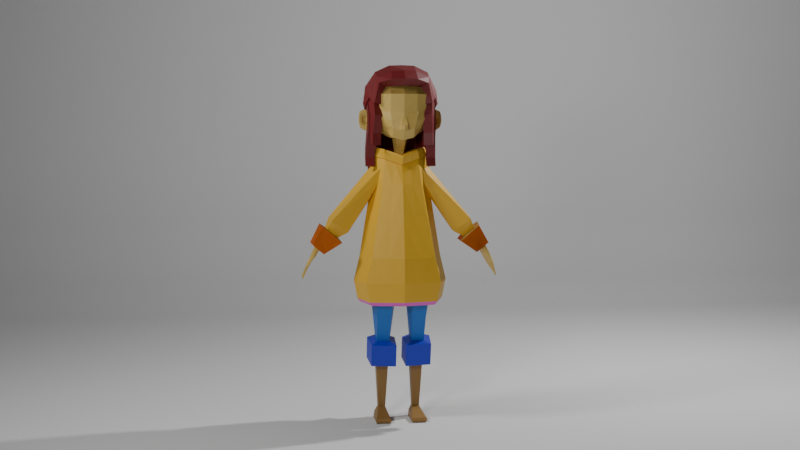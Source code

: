 # Source: low_poly_girl.blend  (saved by Blender 5.0.119; exported with 4.5.12 LTS)
import bpy
from mathutils import Matrix  # noqa: F401  (used for matrix-valued properties, if any)

bpy.ops.wm.read_factory_settings(use_empty=True)
scene = bpy.context.scene
scene.name = 'Scene'

# ---- collections
col_collection = bpy.data.collections.new('Collection'); scene.collection.children.link(col_collection)
col_ref = bpy.data.collections.new('REF'); scene.collection.children.link(col_ref)

# ---- materials (node trees are filled in below, after node groups)
mat_cloth1 = bpy.data.materials.new('Cloth1')
mat_red = bpy.data.materials.new('red')
mat_skin = bpy.data.materials.new('Skin')
mat_pants2 = bpy.data.materials.new('Pants2')
mat_pants1 = bpy.data.materials.new('Pants1')
mat_boots = bpy.data.materials.new('Boots')
mat_cloth2 = bpy.data.materials.new('Cloth2')
mat_hair = bpy.data.materials.new('Hair')

# ---- material node trees
mat_cloth1.use_nodes = True; mat_cloth1.node_tree.nodes.clear()
_N = mat_cloth1.node_tree.nodes; _L = mat_cloth1.node_tree.links
n0 = _N.new('ShaderNodeBsdfPrincipled'); n0.name = 'Principled BSDF'; n0.location = (-200, 100)
n0.inputs[0].default_value = (0.8, 0.4579, 0.02757, 1.0)
n1 = _N.new('ShaderNodeOutputMaterial'); n1.name = 'Material Output'; n1.location = (200, 100)
_L.new(n0.outputs[0], n1.inputs[0])
n1.is_active_output = True
mat_red.use_nodes = True; mat_red.node_tree.nodes.clear()
_N = mat_red.node_tree.nodes; _L = mat_red.node_tree.links
n0 = _N.new('ShaderNodeBsdfPrincipled'); n0.name = 'Principled BSDF'; n0.location = (-200, 100)
n0.inputs[0].default_value = (0.8, 0.114, 0.5922, 1.0)
n1 = _N.new('ShaderNodeOutputMaterial'); n1.name = 'Material Output'; n1.location = (200, 100)
_L.new(n0.outputs[0], n1.inputs[0])
n1.is_active_output = True
mat_skin.use_nodes = True; mat_skin.node_tree.nodes.clear()
_N = mat_skin.node_tree.nodes; _L = mat_skin.node_tree.links
n0 = _N.new('ShaderNodeBsdfPrincipled'); n0.name = 'Principled BSDF'; n0.location = (-200, 100)
n0.inputs[0].default_value = (0.6666, 0.4671, 0.1211, 1.0)
n1 = _N.new('ShaderNodeOutputMaterial'); n1.name = 'Material Output'; n1.location = (200, 100)
_L.new(n0.outputs[0], n1.inputs[0])
n1.is_active_output = True
mat_pants2.use_nodes = True; mat_pants2.node_tree.nodes.clear()
_N = mat_pants2.node_tree.nodes; _L = mat_pants2.node_tree.links
n0 = _N.new('ShaderNodeBsdfPrincipled'); n0.name = 'Principled BSDF'; n0.location = (-200, 100)
n0.inputs[0].default_value = (0.01023, 0.03055, 0.5711, 1.0)
n1 = _N.new('ShaderNodeOutputMaterial'); n1.name = 'Material Output'; n1.location = (200, 100)
_L.new(n0.outputs[0], n1.inputs[0])
n1.is_active_output = True
mat_pants1.use_nodes = True; mat_pants1.node_tree.nodes.clear()
_N = mat_pants1.node_tree.nodes; _L = mat_pants1.node_tree.links
n0 = _N.new('ShaderNodeBsdfPrincipled'); n0.name = 'Principled BSDF'; n0.location = (-200, 100)
n0.inputs[0].default_value = (0.01023, 0.1572, 0.5711, 1.0)
n1 = _N.new('ShaderNodeOutputMaterial'); n1.name = 'Material Output'; n1.location = (200, 100)
_L.new(n0.outputs[0], n1.inputs[0])
n1.is_active_output = True
mat_boots.use_nodes = True; mat_boots.node_tree.nodes.clear()
_N = mat_boots.node_tree.nodes; _L = mat_boots.node_tree.links
n0 = _N.new('ShaderNodeBsdfPrincipled'); n0.name = 'Principled BSDF'; n0.location = (-200, 100)
n0.inputs[0].default_value = (0.3173, 0.1698, 0.04434, 1.0)
n1 = _N.new('ShaderNodeOutputMaterial'); n1.name = 'Material Output'; n1.location = (200, 100)
_L.new(n0.outputs[0], n1.inputs[0])
n1.is_active_output = True
mat_cloth2.use_nodes = True; mat_cloth2.node_tree.nodes.clear()
_N = mat_cloth2.node_tree.nodes; _L = mat_cloth2.node_tree.links
n0 = _N.new('ShaderNodeBsdfPrincipled'); n0.name = 'Principled BSDF'; n0.location = (-200, 100)
n0.inputs[0].default_value = (0.8, 0.1954, 0.0, 1.0)
n1 = _N.new('ShaderNodeOutputMaterial'); n1.name = 'Material Output'; n1.location = (200, 100)
_L.new(n0.outputs[0], n1.inputs[0])
n1.is_active_output = True
mat_hair.use_nodes = True; mat_hair.node_tree.nodes.clear()
_N = mat_hair.node_tree.nodes; _L = mat_hair.node_tree.links
n0 = _N.new('ShaderNodeBsdfPrincipled'); n0.name = 'Principled BSDF'; n0.location = (-200, 100)
n0.inputs[0].default_value = (0.1931, 0.01474, 0.01626, 1.0)
n1 = _N.new('ShaderNodeOutputMaterial'); n1.name = 'Material Output'; n1.location = (200, 100)
_L.new(n0.outputs[0], n1.inputs[0])
n1.is_active_output = True

# ---- world
world_world = bpy.data.worlds.new('World'); scene.world = world_world
world_world.use_nodes = True; world_world.node_tree.nodes.clear()
_N = world_world.node_tree.nodes; _L = world_world.node_tree.links
n0 = _N.new('ShaderNodeOutputWorld'); n0.name = 'World Output'; n0.location = (200, 100)
n1 = _N.new('ShaderNodeBackground'); n1.name = 'Background'; n1.location = (-200, 100)
n1.inputs[0].default_value = (0.05088, 0.05088, 0.05088, 1.0)
_L.new(n1.outputs[0], n0.inputs[0])
n0.is_active_output = True
world_world.color = (0.05088, 0.05088, 0.05088)
world_world.sun_shadow_jitter_overblur = 0.0

# ---- cameras
cam_camera = bpy.data.cameras.new('Camera')
cam_camera.clip_end = 100.0
cam_camera.ortho_scale = 7.314
cam_camera_006 = bpy.data.cameras.new('Camera.006')

# ---- lights
light_light = bpy.data.lights.new('Light', 'POINT')
light_light.energy = 1000.0
light_light.shadow_soft_size = 0.1
light_area = bpy.data.lights.new('Area', 'AREA')
light_area.energy = 145.8
light_area.size = 1.0
light_area.size_y = 1.0
light_area_001 = bpy.data.lights.new('Area.001', 'AREA')
light_area_001.energy = 130.2
light_area_001.size = 1.0
light_area_001.size_y = 1.0

# ---- meshes
me_cube_002 = bpy.data.meshes.new('Cube.002')
me_cube_002.from_pydata([(0.0, 0.689, 1.0), (0.9104, 0.0, 1.0), (0.6306, 0.5025, 1.0), (0.6091, -0.4881, 1.0), (0.9669, -0.8888, -1.221), (0.6091, -0.4881, 1.0), (0.9884, 0.8613, -1.209), (0.6306, 0.5025, 1.0), (1.449, -0.02581, -1.967), (1.268, -0.0294, -2.638), (0.9669, -0.8094, -2.679), (0.9884, 0.7649, -2.597), (0.9104, 0.0, 1.0), (1.268, -0.02093, -1.215), (1.169, 0.8629, -1.953), (1.148, -0.9002, -1.981), (0.0, 1.048, -1.209), (0.0, 0.689, 1.0), (0.0, -1.09, -1.221), (0.0, -0.689, 1.0), (0.0, 0.9515, -2.597), (0.0, -1.01, -2.679), (0.0, 1.049, -1.953), (0.0, -1.101, -1.981), (0.0, -0.689, 1.0), (0.0, 0.5027, 1.605), (0.8001, 0.0007791, 1.861), (0.5312, 0.3668, 1.784), (0.5105, -0.3548, 1.778), (0.0, -0.5012, 1.605), (0.0, 0.7133, 1.887), (0.7573, -0.0002136, 2.143), (0.4897, 0.5202, 2.066), (0.469, -0.5055, 2.06), (0.0, -0.7135, 1.887), (0.0, 0.702, 1.834), (0.5136, 0.5148, 2.018), (0.7903, -0.0005256, 2.101), (0.4927, -0.5007, 2.012), (0.0, -0.7017, 1.834), (0.5639, 0.4264, 1.802), (0.5428, -0.4145, 1.797), (0.0, -0.5726, 1.613), (0.0, 0.5744, 1.612), (0.852, -0.0005824, 1.891), (0.4835, -0.9892, -1.221), (0.4835, -0.9098, -2.679), (0.5738, -1.001, -1.981), (0.3045, -0.5886, 1.0), (0.3045, -0.5886, 1.0), (0.2552, -0.428, 1.692), (0.2345, -0.6095, 1.974), (0.2464, -0.6012, 1.923), (0.2714, -0.4936, 1.705), (0.2656, 0.4348, 1.694), (0.3153, 0.5958, 1.0), (0.4942, 0.9546, -1.209), (0.4942, 0.8582, -2.597), (0.3153, 0.5958, 1.0), (0.5846, 0.9562, -1.953), (0.2448, 0.6167, 1.977), (0.2568, 0.6084, 1.926), (0.282, 0.5004, 1.707), (0.8095, 0.6819, -0.1046), (0.788, -0.6885, -0.1106), (1.089, -0.01046, -0.1076), (0.0, -0.8894, -0.1106), (0.0, 0.8684, -0.1046), (0.394, -0.7889, -0.1106), (0.4048, 0.7752, -0.1046), (0.0, 0.7133, 1.887), (0.7573, -0.0002136, 2.143), (0.4897, 0.5202, 2.066), (0.469, -0.5055, 2.06), (0.0, -0.7135, 1.887), (0.2345, -0.6095, 1.974), (0.2448, 0.6167, 1.977), (0.0, 0.7133, 1.887), (0.7573, -0.0002136, 2.143), (0.4897, 0.5202, 2.066), (0.469, -0.5055, 2.06), (0.0, -0.7135, 1.887), (0.2345, -0.6095, 1.974), (0.2448, 0.6167, 1.977), (0.0, 0.1233, 1.884), (0.1636, -0.02855, 1.965), (0.08573, 0.1221, 1.943), (0.07974, -0.1749, 1.941), (0.0, -0.1629, 1.881), (0.0, -0.1461, 1.897), (0.01496, 0.1059, 1.905), (0.0, 0.06635, 1.858), (0.0687, -0.0435, 1.897), (0.02726, 0.03667, 1.885), (0.02407, -0.1214, 1.884), (0.0, -0.1507, 1.858), (0.0, -0.1373, 1.871), (0.0, 0.05148, 1.871), (0.0, 0.04909, 1.846), (0.06236, -0.04717, 1.881), (0.02608, 0.02303, 1.871), (0.02329, -0.1154, 1.87), (0.0, -0.1434, 1.846), (0.0, -0.1294, 1.858), (0.0, 0.03606, 1.858), (1.337, -0.0276, -2.541), (1.036, -0.8548, -2.569), (1.057, 0.8139, -2.514), (0.0, 1.0, -2.514), (0.0, -1.056, -2.569), (0.5073, -0.9552, -2.569), (0.5181, 0.9072, -2.514)], [], [(58, 0, 25, 54), (69, 55, 7, 63), (65, 12, 5, 64), (3, 1, 26, 28), (55, 17, 0, 58), (107, 105, 9, 11), (105, 106, 10, 9), (6, 13, 8, 14), (111, 107, 11, 57), (56, 6, 14, 59), (1, 2, 27, 26), (13, 4, 15, 8), (49, 3, 28, 50), (45, 18, 23, 47), (63, 7, 12, 65), (5, 12, 1, 3), (110, 109, 21, 46), (12, 7, 2, 1), (68, 48, 19, 66), (48, 5, 3, 49), (61, 35, 30, 60), (38, 37, 31, 33), (37, 36, 32, 31), (52, 38, 33, 51), (53, 41, 38, 52), (44, 40, 36, 37), (41, 44, 37, 38), (62, 43, 35, 61), (54, 25, 43, 62), (28, 26, 44, 41), (26, 27, 40, 44), (50, 28, 41, 53), (29, 50, 53, 42), (42, 53, 52, 39), (39, 52, 51, 34), (19, 48, 49, 24), (64, 5, 48, 68), (106, 110, 46, 10), (4, 45, 47, 15), (24, 49, 50, 29), (27, 54, 62, 40), (40, 62, 61, 36), (36, 61, 60, 32), (16, 56, 59, 22), (108, 111, 57, 20), (7, 55, 58, 2), (67, 17, 55, 69), (2, 58, 54, 27), (16, 67, 69, 56), (4, 64, 68, 45), (45, 68, 66, 18), (6, 63, 65, 13), (13, 65, 64, 4), (56, 69, 63, 6), (34, 51, 75, 74), (31, 32, 72, 71), (60, 30, 70, 76), (33, 31, 71, 73), (51, 33, 73, 75), (32, 60, 76, 72), (75, 73, 80, 82), (73, 71, 78, 80), (72, 76, 83, 79), (76, 70, 77, 83), (74, 75, 82, 81), (71, 72, 79, 78), (82, 80, 87, 89), (80, 78, 85, 87), (79, 83, 90, 86), (83, 77, 84, 90), (81, 82, 89, 88), (78, 79, 86, 85), (89, 87, 94, 96), (87, 85, 92, 94), (86, 90, 97, 93), (90, 84, 91, 97), (88, 89, 96, 95), (85, 86, 93, 92), (94, 92, 99, 101), (93, 97, 104, 100), (97, 91, 98, 104), (95, 96, 103, 102), (92, 93, 100, 99), (96, 94, 101, 103), (9, 10, 46, 21, 20, 57, 11), (22, 59, 111, 108), (15, 47, 110, 106), (47, 23, 109, 110), (59, 14, 107, 111), (8, 15, 106, 105), (14, 8, 105, 107)])
me_cube_002.polygons.foreach_set('material_index', [0, 0, 0, 0, 0, 1, 1, 0, 1, 0, 0, 0, 0, 0, 0, 0, 1, 0, 0, 0, 0, 0, 0, 0, 0, 0, 0, 0, 0, 0, 0, 0, 0, 0, 0, 0, 0, 1, 0, 0, 0, 0, 0, 0, 1, 0, 0, 0, 0, 0, 0, 0, 0, 0, 0, 0, 0, 0, 0, 0, 0, 0, 0, 0, 0, 0, 0, 0, 0, 0, 0, 0, 0, 0, 0, 0, 0, 0, 0, 0, 0, 0, 0, 0, 0, 0, 0, 0, 0, 0, 0])
_uv = me_cube_002.uv_layers.new(name='UVMap')
_uv.uv.foreach_set('vector', [0.625, 0.4375, 0.625, 0.375, 0.625, 0.375, 0.625, 0.4375, 0.5, 0.4375, 0.625, 0.4375, 0.625, 0.5, 0.5, 0.5, 0.5, 0.625, 0.625, 0.625, 0.625, 0.75, 0.5, 0.75, 0.625, 0.75, 0.625, 0.625, 0.625, 0.625, 0.625, 0.75, 0.625, 0.4375, 0.625, 0.375, 0.625, 0.375, 0.625, 0.4375, 0.375, 0.5, 0.375, 0.625, 0.375, 0.625, 0.375, 0.5, 0.375, 0.625, 0.375, 0.75, 0.375, 0.75, 0.375, 0.625, 0.375, 0.5, 0.375, 0.625, 0.375, 0.625, 0.375, 0.5, 0.375, 0.4375, 0.375, 0.5, 0.375, 0.5, 0.375, 0.4375, 0.375, 0.4375, 0.375, 0.5, 0.375, 0.5, 0.375, 0.4375, 0.625, 0.625, 0.625, 0.5, 0.625, 0.5, 0.625, 0.625, 0.375, 0.625, 0.375, 0.75, 0.375, 0.75, 0.375, 0.625, 0.625, 0.8125, 0.625, 0.75, 0.625, 0.75, 0.625, 0.8125, 0.375, 0.8125, 0.375, 0.875, 0.375, 0.875, 0.375, 0.8125, 0.5, 0.5, 0.625, 0.5, 0.625, 0.625, 0.5, 0.625, 0.625, 0.75, 0.625, 0.625, 0.625, 0.625, 0.625, 0.75, 0.375, 0.8125, 0.375, 0.875, 0.375, 0.875, 0.375, 0.8125, 0.625, 0.625, 0.625, 0.5, 0.625, 0.5, 0.625, 0.625, 0.5, 0.8125, 0.625, 0.8125, 0.625, 0.875, 0.5, 0.875, 0.625, 0.8125, 0.625, 0.75, 0.625, 0.75, 0.625, 0.8125, 0.625, 0.4375, 0.625, 0.375, 0.625, 0.375, 0.625, 0.4375, 0.625, 0.75, 0.625, 0.625, 0.625, 0.625, 0.625, 0.75, 0.625, 0.625, 0.625, 0.5, 0.625, 0.5, 0.625, 0.625, 0.625, 0.8125, 0.625, 0.75, 0.625, 0.75, 0.625, 0.8125, 0.625, 0.8125, 0.625, 0.75, 0.625, 0.75, 0.625, 0.8125, 0.625, 0.625, 0.625, 0.5, 0.625, 0.5, 0.625, 0.625, 0.625, 0.75, 0.625, 0.625, 0.625, 0.625, 0.625, 0.75, 0.625, 0.4375, 0.625, 0.375, 0.625, 0.375, 0.625, 0.4375, 0.625, 0.4375, 0.625, 0.375, 0.625, 0.375, 0.625, 0.4375, 0.625, 0.75, 0.625, 0.625, 0.625, 0.625, 0.625, 0.75, 0.625, 0.625, 0.625, 0.5, 0.625, 0.5, 0.625, 0.625, 0.625, 0.8125, 0.625, 0.75, 0.625, 0.75, 0.625, 0.8125, 0.625, 0.875, 0.625, 0.8125, 0.625, 0.8125, 0.625, 0.875, 0.625, 0.875, 0.625, 0.8125, 0.625, 0.8125, 0.625, 0.875, 0.625, 0.875, 0.625, 0.8125, 0.625, 0.8125, 0.625, 0.875, 0.625, 0.875, 0.625, 0.8125, 0.625, 0.8125, 0.625, 0.875, 0.5, 0.75, 0.625, 0.75, 0.625, 0.8125, 0.5, 0.8125, 0.375, 0.75, 0.375, 0.8125, 0.375, 0.8125, 0.375, 0.75, 0.375, 0.75, 0.375, 0.8125, 0.375, 0.8125, 0.375, 0.75, 0.625, 0.875, 0.625, 0.8125, 0.625, 0.8125, 0.625, 0.875, 0.625, 0.5, 0.625, 0.4375, 0.625, 0.4375, 0.625, 0.5, 0.625, 0.5, 0.625, 0.4375, 0.625, 0.4375, 0.625, 0.5, 0.625, 0.5, 0.625, 0.4375, 0.625, 0.4375, 0.625, 0.5, 0.375, 0.375, 0.375, 0.4375, 0.375, 0.4375, 0.375, 0.375, 0.375, 0.375, 0.375, 0.4375, 0.375, 0.4375, 0.375, 0.375, 0.625, 0.5, 0.625, 0.4375, 0.625, 0.4375, 0.625, 0.5, 0.5, 0.375, 0.625, 0.375, 0.625, 0.4375, 0.5, 0.4375, 0.625, 0.5, 0.625, 0.4375, 0.625, 0.4375, 0.625, 0.5, 0.375, 0.375, 0.5, 0.375, 0.5, 0.4375, 0.375, 0.4375, 0.375, 0.75, 0.5, 0.75, 0.5, 0.8125, 0.375, 0.8125, 0.375, 0.8125, 0.5, 0.8125, 0.5, 0.875, 0.375, 0.875, 0.375, 0.5, 0.5, 0.5, 0.5, 0.625, 0.375, 0.625, 0.375, 0.625, 0.5, 0.625, 0.5, 0.75, 0.375, 0.75, 0.375, 0.4375, 0.5, 0.4375, 0.5, 0.5, 0.375, 0.5, 0.625, 0.875, 0.625, 0.8125, 0.625, 0.8125, 0.625, 0.875, 0.625, 0.625, 0.625, 0.5, 0.625, 0.5, 0.625, 0.625, 0.625, 0.4375, 0.625, 0.375, 0.625, 0.375, 0.625, 0.4375, 0.625, 0.75, 0.625, 0.625, 0.625, 0.625, 0.625, 0.75, 0.625, 0.8125, 0.625, 0.75, 0.625, 0.75, 0.625, 0.8125, 0.625, 0.5, 0.625, 0.4375, 0.625, 0.4375, 0.625, 0.5, 0.625, 0.8125, 0.625, 0.75, 0.625, 0.75, 0.625, 0.8125, 0.625, 0.75, 0.625, 0.625, 0.625, 0.625, 0.625, 0.75, 0.625, 0.5, 0.625, 0.4375, 0.625, 0.4375, 0.625, 0.5, 0.625, 0.4375, 0.625, 0.375, 0.625, 0.375, 0.625, 0.4375, 0.625, 0.875, 0.625, 0.8125, 0.625, 0.8125, 0.625, 0.875, 0.625, 0.625, 0.625, 0.5, 0.625, 0.5, 0.625, 0.625, 0.625, 0.8125, 0.625, 0.75, 0.625, 0.75, 0.625, 0.8125, 0.625, 0.75, 0.625, 0.625, 0.625, 0.625, 0.625, 0.75, 0.625, 0.5, 0.625, 0.4375, 0.625, 0.4375, 0.625, 0.5, 0.625, 0.4375, 0.625, 0.375, 0.625, 0.375, 0.625, 0.4375, 0.625, 0.875, 0.625, 0.8125, 0.625, 0.8125, 0.625, 0.875, 0.625, 0.625, 0.625, 0.5, 0.625, 0.5, 0.625, 0.625, 0.625, 0.8125, 0.625, 0.75, 0.625, 0.75, 0.625, 0.8125, 0.625, 0.75, 0.625, 0.625, 0.625, 0.625, 0.625, 0.75, 0.625, 0.5, 0.625, 0.4375, 0.625, 0.4375, 0.625, 0.5, 0.625, 0.4375, 0.625, 0.375, 0.625, 0.375, 0.625, 0.4375, 0.625, 0.875, 0.625, 0.8125, 0.625, 0.8125, 0.625, 0.875, 0.625, 0.625, 0.625, 0.5, 0.625, 0.5, 0.625, 0.625, 0.625, 0.75, 0.625, 0.625, 0.625, 0.625, 0.625, 0.75, 0.625, 0.5, 0.625, 0.4375, 0.625, 0.4375, 0.625, 0.5, 0.625, 0.4375, 0.625, 0.375, 0.625, 0.375, 0.625, 0.4375, 0.625, 0.875, 0.625, 0.8125, 0.625, 0.8125, 0.625, 0.875, 0.625, 0.625, 0.625, 0.5, 0.625, 0.5, 0.625, 0.625, 0.625, 0.8125, 0.625, 0.75, 0.625, 0.75, 0.625, 0.8125, 0.375, 0.625, 0.375, 0.75, 0.375, 0.8125, 0.375, 0.875, 0.375, 0.375, 0.375, 0.4375, 0.375, 0.5, 0.375, 0.375, 0.375, 0.4375, 0.375, 0.4375, 0.375, 0.375, 0.375, 0.75, 0.375, 0.8125, 0.375, 0.8125, 0.375, 0.75, 0.375, 0.8125, 0.375, 0.875, 0.375, 0.875, 0.375, 0.8125, 0.375, 0.4375, 0.375, 0.5, 0.375, 0.5, 0.375, 0.4375, 0.375, 0.625, 0.375, 0.75, 0.375, 0.75, 0.375, 0.625, 0.375, 0.5, 0.375, 0.625, 0.375, 0.625, 0.375, 0.5])
me_cube_002.materials.append(mat_cloth1)
me_cube_002.materials.append(mat_red)
me_cube_002.update()
me_cylinder = bpy.data.meshes.new('Cylinder')
me_cylinder.from_pydata([(1.166e-07, 1.899, -3.363), (-4.836e-08, 1.042, 0.5977), (0.641, 1.441, -3.446), (1.144, 0.2184, 0.487), (0.5877, 0.2665, -3.657), (0.707, -1.114, 0.308), (-0.5877, 0.2665, -3.657), (-0.707, -1.114, 0.308), (-0.641, 1.441, -3.446), (-1.144, 0.2184, 0.487), (-1.235e-07, 2.732, -3.322), (1.366, 1.817, -3.501), (1.173, -0.5264, -3.908), (-1.166, -0.5264, -4.016), (-1.272, 1.817, -3.595), (-0.6013, 2.029, -5.7), (-0.5513, 0.9277, -5.898), (0.5513, 0.9277, -5.898), (0.6013, 2.029, -5.7), (-1.284e-07, 2.459, -5.622), (0.6013, 2.029, -5.7), (-1.284e-07, 2.459, -5.622), (-1.235e-07, 3.164, -5.355), (1.366, 2.249, -5.534), (1.173, -0.09447, -5.942), (-1.166, -0.09447, -6.05), (-1.272, 2.249, -5.628), (-1.284e-07, 2.459, -5.622), (0.6013, 2.029, -5.7), (-1.284e-07, 2.459, -5.622), (0.6013, 2.029, -5.7), (-0.3547, 2.115, -10.23), (-0.3253, 1.455, -10.22), (0.3253, 1.455, -10.22), (0.3547, 2.115, -10.23), (-1.246e-07, 2.469, -10.24), (-0.6368, 2.116, -11.37), (-0.6074, 1.455, -11.36), (0.7231, 1.455, -11.35), (0.7526, 2.116, -11.36), (-1.246e-07, 2.469, -11.38), (-0.6074, -0.5939, -10.91), (0.7231, -0.5939, -10.9), (-0.6074, -0.5889, -11.32), (0.7231, -0.5889, -11.32), (-0.6074, 0.774, -11.35), (-0.6074, 0.09251, -11.33), (0.7231, 0.09251, -11.33), (-0.4193, 0.7724, -10.45), (0.7231, 0.774, -11.34), (0.5905, 0.08924, -10.67), (0.4579, 0.7724, -10.44), (-0.5133, 0.08924, -10.68), (-0.002758, 2.578, -10.8), (-0.5889, 2.162, -10.78), (0.6444, 2.165, -10.77), (-0.5625, 1.455, -10.76), (0.6178, 1.456, -10.75), (0.8102, -0.6193, -11.1), (-0.6942, -0.6211, -11.11), (-0.6412, -0.6772, -11.12), (0.7571, -0.677, -11.11), (0.6854, 0.7775, -10.86), (0.7539, 0.0967, -10.98), (-0.6102, 0.7761, -10.88), (-0.6583, 0.09483, -10.99)], [], [(0, 1, 3, 2), (2, 3, 5, 4), (4, 5, 7, 6), (6, 7, 9, 8), (8, 9, 1, 0), (0, 2, 11, 10), (6, 8, 14, 13), (8, 0, 10, 14), (2, 4, 12, 11), (4, 6, 13, 12), (12, 13, 25, 24), (11, 12, 24, 23), (14, 10, 22, 26), (10, 11, 23, 22), (13, 14, 26, 25), (23, 24, 17, 20), (26, 22, 21, 15), (22, 23, 20, 21), (24, 23, 18, 17), (22, 26, 15, 19), (24, 25, 16, 17), (23, 18, 19, 22), (26, 15, 16, 25), (18, 19, 29, 30), (19, 15, 29), (17, 18, 30), (21, 20, 28, 27), (15, 21, 27), (20, 17, 28), (15, 31, 32, 16), (28, 17, 33, 34), (15, 27, 35, 31), (16, 32, 33, 17), (27, 28, 34, 35), (17, 33, 34, 30), (29, 15, 31, 35), (36, 40, 39, 38, 49, 47, 44, 43, 46, 45, 37), (30, 34, 35, 29), (54, 36, 37, 56), (55, 39, 40, 53), (53, 40, 36, 54), (57, 38, 39, 55), (65, 59, 41, 52), (52, 41, 42, 50), (63, 58, 44, 47), (60, 43, 44, 61), (33, 32, 48, 51), (51, 48, 52, 50), (57, 62, 49, 38), (62, 63, 47, 49), (56, 64, 48, 32), (64, 65, 52, 48), (45, 46, 65, 64), (37, 45, 64, 56), (51, 50, 63, 62), (33, 51, 62, 57), (41, 60, 61, 42), (50, 42, 58, 63), (46, 43, 59, 65), (33, 57, 55, 34), (35, 53, 54, 31), (34, 55, 53, 35), (31, 54, 56, 32), (44, 58, 61), (58, 42, 61), (41, 59, 60), (59, 43, 60)])
me_cylinder.polygons.foreach_set('material_index', [2, 2, 2, 2, 2, 1, 1, 1, 1, 1, 1, 1, 1, 1, 1, 1, 1, 1, 0, 0, 1, 0, 1, 0, 0, 0, 0, 0, 0, 3, 3, 3, 3, 3, 3, 3, 3, 3, 3, 3, 3, 3, 3, 3, 3, 3, 3, 3, 3, 3, 3, 3, 3, 3, 3, 3, 3, 3, 3, 3, 3, 3, 3, 3, 3, 3, 3])
_uv = me_cylinder.uv_layers.new(name='UVMap')
_uv.uv.foreach_set('vector', [1.0, 0.0, 1.0, 1.0, 0.8, 1.0, 0.8, 0.0, 0.8, 0.0, 0.8, 1.0, 0.6, 1.0, 0.6, 0.0, 0.6, 0.0, 0.6, 1.0, 0.4, 1.0, 0.4, 0.0, 0.4, 0.0, 0.4, 1.0, 0.2, 1.0, 0.2, 0.0, 0.2, 0.0, 0.2, 1.0, 2.98e-08, 1.0, 2.98e-08, 0.0, 1.0, 0.0, 0.8, 0.0, 0.8, 0.0, 1.0, 0.0, 0.4, 0.0, 0.2, 0.0, 0.2, 0.0, 0.4, 0.0, 0.2, 0.0, 2.98e-08, 0.0, 2.98e-08, 0.0, 0.2, 0.0, 0.8, 0.0, 0.6, 0.0, 0.6, 0.0, 0.8, 0.0, 0.6, 0.0, 0.4, 0.0, 0.4, 0.0, 0.6, 0.0, 0.6, 0.0, 0.4, 0.0, 0.4, 0.0, 0.6, 0.0, 0.8, 0.0, 0.6, 0.0, 0.6, 0.0, 0.8, 0.0, 0.2, 0.0, 2.98e-08, 0.0, 2.98e-08, 0.0, 0.2, 0.0, 1.0, 0.0, 0.8, 0.0, 0.8, 0.0, 1.0, 0.0, 0.4, 0.0, 0.2, 0.0, 0.2, 0.0, 0.4, 0.0, 0.8, 0.0, 0.6, 0.0, 0.6, 0.0, 0.8, 0.0, 0.2, 0.0, 2.98e-08, 0.0, 2.98e-08, 0.0, 0.2, 0.0, 1.0, 0.0, 0.8, 0.0, 0.8, 0.0, 1.0, 0.0, 0.0, 0.0, 0.0, 0.0, 0.0, 0.0, 0.0, 0.0, 0.0, 0.0, 0.0, 0.0, 0.0, 0.0, 0.0, 0.0, 0.6, 0.0, 0.4, 0.0, 0.4, 0.0, 0.6, 0.0, 0.0, 0.0, 0.0, 0.0, 0.0, 0.0, 0.0, 0.0, 0.0, 0.0, 0.0, 0.0, 0.0, 0.0, 0.0, 0.0, 0.0, 0.0, 0.0, 0.0, 0.0, 0.0, 0.0, 0.0, 0.0, 0.0, 0.0, 0.0, 0.0, 0.0, 0.0, 0.0, 0.0, 0.0, 0.0, 0.0, 1.0, 0.0, 0.8, 0.0, 0.8, 0.0, 1.0, 0.0, 0.2, 0.0, 2.98e-08, 0.0, 2.98e-08, 0.0, 0.8, 0.0, 0.6, 0.0, 0.8, 0.0, 0.0, 0.0, 0.0, 0.0, 0.0, 0.0, 0.0, 0.0, 0.8, 0.0, 0.6, 0.0, 0.6, 0.0, 0.8, 0.0, 0.2, 0.0, 2.98e-08, 0.0, 2.98e-08, 0.0, 0.2, 0.0, 0.0, 0.0, 0.0, 0.0, 0.0, 0.0, 0.0, 0.0, 1.0, 0.0, 0.8, 0.0, 0.8, 0.0, 1.0, 0.0, 0.0, 0.0, 0.0, 0.0, 0.0, 0.0, 0.0, 0.0, 0.0, 0.0, 0.0, 0.0, 0.0, 0.0, 0.0, 0.0, 0.0, 0.0, 0.0, 0.0, 0.0, 0.0, 0.0, 0.0, 0.0, 0.0, 0.0, 0.0, 0.0, 0.0, 0.0, 0.0, 0.0, 0.0, 0.0, 0.0, 0.0, 0.0, 0.0, 0.0, 0.0, 0.0, 0.0, 0.0, 0.0, 0.0, 0.0, 0.0, 0.0, 0.0, 0.0, 0.0, 0.0, 0.0, 0.0, 0.0, 0.0, 0.0, 0.0, 0.0, 0.0, 0.0, 0.0, 0.0, 0.0, 0.0, 0.0, 0.0, 0.0, 0.0, 0.0, 0.0, 0.0, 0.0, 0.0, 0.0, 0.0, 0.0, 0.0, 0.0, 0.0, 0.0, 0.0, 0.0, 0.0, 0.0, 0.0, 0.0, 0.0, 0.0, 0.0, 0.0, 0.0, 0.0, 0.0, 0.0, 0.0, 0.0, 0.0, 0.0, 0.0, 0.0, 0.0, 0.0, 0.0, 0.0, 0.0, 0.0, 0.0, 0.0, 0.6, 0.0, 0.4, 0.0, 0.4, 0.0, 0.6, 0.0, 0.6, 0.0, 0.4, 0.0, 0.4, 0.0, 0.6, 0.0, 0.0, 0.0, 0.0, 0.0, 0.0, 0.0, 0.0, 0.0, 0.0, 0.0, 0.0, 0.0, 0.0, 0.0, 0.0, 0.0, 0.0, 0.0, 0.0, 0.0, 0.0, 0.0, 0.0, 0.0, 0.0, 0.0, 0.0, 0.0, 0.0, 0.0, 0.0, 0.0, 0.0, 0.0, 0.0, 0.0, 0.0, 0.0, 0.0, 0.0, 0.0, 0.0, 0.0, 0.0, 0.0, 0.0, 0.0, 0.0, 0.0, 0.0, 0.0, 0.0, 0.0, 0.0, 0.0, 0.0, 0.0, 0.0, 0.0, 0.0, 0.0, 0.0, 0.0, 0.0, 0.0, 0.0, 0.0, 0.0, 0.0, 0.0, 0.0, 0.0, 0.0, 0.0, 0.0, 0.0, 0.0, 0.0, 0.0, 0.0, 0.0, 0.0, 0.0, 0.0, 0.0, 0.0, 0.0, 0.0, 0.0, 0.0, 0.0, 0.0, 0.0, 0.0, 0.0, 0.0, 0.0, 0.0, 0.0, 0.0, 0.0, 0.0, 0.0, 0.0, 0.0, 0.0, 0.0, 0.0, 0.0, 0.0, 0.0, 0.0, 0.0, 0.0, 0.0, 0.0, 0.0, 0.0, 0.0, 0.0, 0.0, 0.0, 0.0, 0.0, 0.0, 0.0, 0.0, 0.0, 0.0, 0.0, 0.0, 0.0, 0.0, 0.0, 0.0, 0.0, 0.0, 0.0, 0.0, 0.0, 0.0, 0.0, 0.0, 0.0])
me_cylinder.materials.append(mat_skin)
me_cylinder.materials.append(mat_pants2)
me_cylinder.materials.append(mat_pants1)
me_cylinder.materials.append(mat_boots)
me_cylinder.update()
me_cylinder_001 = bpy.data.meshes.new('Cylinder.001')
me_cylinder_001.from_pydata([(0.03257, 1.977, -6.029), (-0.3457, 1.398, 0.1858), (1.013, 1.137, -6.035), (0.7174, 1.037, 0.8889), (0.7715, -0.7949, -6.041), (0.0259, -0.2425, 0.6663), (-1.158, -0.246, -6.058), (-0.5823, -0.2425, -0.2292), (-1.07, 1.304, -6.027), (-0.8371, 0.5401, -0.7447), (0.0756, 1.409, -7.189), (0.6534, 0.9145, -7.193), (0.5108, -0.2233, -7.197), (-0.6142, -0.1331, -7.192), (-0.5736, 1.013, -7.188), (0.0756, 1.409, -7.189), (0.6534, 0.9145, -7.193), (0.5108, -0.2233, -7.197), (-0.6142, -0.1331, -7.192), (-0.5736, 1.013, -7.188), (0.0756, 1.409, -7.189), (0.6534, 0.9145, -7.193), (0.5108, -0.2233, -7.197), (-0.6142, -0.1331, -7.192), (-0.5736, 1.013, -7.188), (0.0756, 1.409, -7.189), (0.6534, 0.9145, -7.193), (0.5108, -0.2233, -7.197), (-0.6142, -0.1331, -7.192), (-0.5736, 1.013, -7.188), (0.09551, 1.409, -6.942), (0.6733, 0.9145, -6.946), (0.5308, -0.2233, -6.949), (-0.5943, -0.1331, -6.945), (-0.5537, 1.013, -6.941), (0.09551, 1.409, -6.942), (0.6733, 0.9145, -6.946), (0.5308, -0.2233, -6.949), (-0.5943, -0.1331, -6.945), (-0.5537, 1.013, -6.941), (0.09551, 1.409, -6.942), (0.6733, 0.9145, -6.946), (0.5308, -0.2233, -6.949), (-0.5943, -0.1331, -6.945), (-0.5537, 1.013, -6.941), (0.09551, 1.409, -6.942), (0.6733, 0.9145, -6.946), (0.5308, -0.2233, -6.949), (-0.5943, -0.1331, -6.945), (-0.5537, 1.013, -6.941), (0.09551, 1.409, -6.942), (0.6733, 0.9145, -6.946), (0.5308, -0.2233, -6.949), (-0.5943, -0.1331, -6.945), (-0.5537, 1.013, -6.941), (0.09551, 1.409, -6.942), (0.6733, 0.9145, -6.946), (0.5308, -0.2233, -6.949), (-0.5943, -0.1331, -6.945), (-0.5537, 1.013, -6.941), (0.09551, 1.409, -6.942), (0.6733, 0.9145, -6.946), (0.5308, -0.2233, -6.949), (-0.5943, -0.1331, -6.945), (-0.5537, 1.013, -6.941), (0.09551, 1.409, -6.942), (0.6733, 0.9145, -6.946), (0.5308, -0.2233, -6.949), (-0.5943, -0.1331, -6.945), (-0.5537, 1.013, -6.941), (0.164, 2.243, -7.044), (1.333, 1.241, -6.998), (1.026, -0.6674, -7.042), (-1.231, -0.8805, -7.115), (-1.149, 1.44, -7.103), (0.164, 2.243, -7.044), (1.333, 1.241, -6.998), (1.026, -0.6674, -7.042), (-1.231, -0.8805, -7.115), (-1.149, 1.44, -7.103), (0.164, 2.243, -7.044), (1.333, 1.241, -6.998), (1.026, -0.6674, -7.042), (-1.231, -0.8805, -7.115), (-1.149, 1.44, -7.103), (0.164, 2.243, -7.044), (1.333, 1.241, -6.998), (1.026, -0.6674, -7.042), (-1.231, -0.8805, -7.115), (-1.149, 1.44, -7.103), (0.2563, 1.614, -8.943), (0.979, 0.9947, -8.914), (0.801, -0.4295, -8.927), (-0.606, -0.3166, -8.986), (-0.5556, 1.118, -8.979), (0.2563, 1.614, -8.943), (0.979, 0.9947, -8.914), (0.801, -0.4295, -8.927), (-0.606, -0.3166, -8.986), (-0.5556, 1.118, -8.979), (0.2563, 1.614, -8.943), (0.979, 0.9947, -8.914), (0.801, -0.4295, -8.927), (-0.606, -0.3166, -8.986), (-0.5556, 1.118, -8.979), (0.2563, 1.614, -8.943), (0.979, 0.9947, -8.914), (0.801, -0.4295, -8.927), (-0.606, -0.3166, -8.986), (-0.5556, 1.118, -8.979), (0.1985, 0.878, -9.002), (0.3986, 0.7064, -8.994), (0.3493, 0.3121, -8.998), (-0.04032, 0.3434, -9.014), (-0.02634, 0.7405, -9.013), (0.1985, 0.878, -9.002), (0.3986, 0.7064, -8.994), (0.3493, 0.3121, -8.998), (-0.04032, 0.3434, -9.014), (-0.02634, 0.7405, -9.013), (0.1985, 0.878, -9.002), (0.3986, 0.7064, -8.994), (0.3493, 0.3121, -8.998), (-0.04032, 0.3434, -9.014), (-0.02634, 0.7405, -9.013), (0.1985, 0.878, -9.002), (0.3986, 0.7064, -8.994), (0.3493, 0.3121, -8.998), (-0.04032, 0.3434, -9.014), (-0.02634, 0.7405, -9.013), (0.01373, -0.01556, -8.571), (0.5353, -0.02347, -8.604), (-0.06187, 1.368, -8.669), (0.4609, 1.368, -8.7), (-0.1141, 0.1256, -10.52), (-0.3581, 1.158, -10.84), (-0.05775, 1.156, -10.86), (-0.5002, 0.3431, -11.96), (-0.3929, 0.3374, -12.0), (-0.388, 1.03, -11.81), (-0.2798, 1.03, -11.86), (-0.213, 1.263, -9.721), (0.2096, 1.26, -9.747), (-0.108, -0.3124, -9.605), (0.2922, -0.4122, -9.65), (0.0007235, -0.4037, -9.996), (0.1516, -0.4042, -10.01), (0.08245, -0.3662, -10.36), (-0.02637, -0.3676, -10.35), (0.1713, 0.04651, -10.55), (0.001628, -0.1401, -10.96), (-0.1134, -0.1092, -10.94), (-0.03719, -0.3073, -10.88), (-0.08286, -0.3074, -10.88), (-0.02645, 0.6799, -8.601), (0.5075, 0.6769, -8.634), (-0.2547, 0.6587, -10.69), (0.0558, 0.6174, -10.72), (-0.4485, 0.6867, -11.91), (-0.3427, 0.6846, -11.95), (0.2644, 0.4303, -9.692), (-0.1726, 0.4856, -9.653), (0.2786, -0.0252, -8.568), (0.2025, 1.382, -8.667), (-0.2144, 1.184, -10.86), (0.025, 0.1108, -10.57), (-0.3346, 1.033, -11.85), (-0.4566, 0.338, -12.01), (0.09784, -0.4148, -9.581), (-0.004026, 1.305, -9.737), (0.07687, -0.4035, -10.0), (0.02747, -0.3921, -10.35), (-0.05755, -0.1255, -10.96), (-0.06169, -0.3092, -10.89), (-0.4118, 0.6877, -12.0), (0.4027, 0.6913, -8.678)], [(15, 16), (16, 17), (17, 18), (18, 19), (19, 15), (20, 21), (21, 22), (22, 23), (23, 24), (24, 20), (25, 26), (26, 27), (27, 28), (28, 29), (29, 25)], [(0, 1, 3, 2), (2, 3, 5, 4), (4, 5, 7, 6), (6, 7, 9, 8), (8, 9, 1, 0), (0, 2, 11, 10), (4, 6, 13, 12), (6, 8, 14, 13), (2, 4, 12, 11), (8, 0, 10, 14), (33, 34, 54, 53), (48, 49, 69, 68), (41, 42, 62, 61), (34, 30, 50, 54), (49, 45, 65, 69), (42, 43, 63, 62), (35, 36, 56, 55), (43, 44, 64, 63), (36, 37, 57, 56), (44, 40, 60, 64), (37, 38, 58, 57), (30, 31, 51, 50), (45, 46, 66, 65), (38, 39, 59, 58), (31, 32, 52, 51), (46, 47, 67, 66), (39, 35, 55, 59), (32, 33, 53, 52), (47, 48, 68, 67), (40, 41, 61, 60), (63, 64, 84, 83), (56, 57, 77, 76), (64, 60, 80, 84), (57, 58, 78, 77), (50, 51, 71, 70), (65, 66, 86, 85), (58, 59, 79, 78), (51, 52, 72, 71), (66, 67, 87, 86), (59, 55, 75, 79), (52, 53, 73, 72), (67, 68, 88, 87), (60, 61, 81, 80), (53, 54, 74, 73), (68, 69, 89, 88), (61, 62, 82, 81), (54, 50, 70, 74), (69, 65, 85, 89), (62, 63, 83, 82), (55, 56, 76, 75), (87, 88, 108, 107), (80, 81, 101, 100), (73, 74, 94, 93), (88, 89, 109, 108), (81, 82, 102, 101), (74, 70, 90, 94), (89, 85, 105, 109), (82, 83, 103, 102), (75, 76, 96, 95), (83, 84, 104, 103), (76, 77, 97, 96), (84, 80, 100, 104), (77, 78, 98, 97), (70, 71, 91, 90), (85, 86, 106, 105), (78, 79, 99, 98), (71, 72, 92, 91), (86, 87, 107, 106), (79, 75, 95, 99), (72, 73, 93, 92), (104, 100, 120, 124), (97, 98, 118, 117), (90, 91, 111, 110), (105, 106, 126, 125), (98, 99, 119, 118), (91, 92, 112, 111), (106, 107, 127, 126), (99, 95, 115, 119), (92, 93, 113, 112), (107, 108, 128, 127), (100, 101, 121, 120), (93, 94, 114, 113), (108, 109, 129, 128), (101, 102, 122, 121), (94, 90, 110, 114), (109, 105, 125, 129), (102, 103, 123, 122), (95, 96, 116, 115), (103, 104, 124, 123), (96, 97, 117, 116), (175, 155, 133, 163), (169, 142, 136, 164), (157, 149, 138, 159), (168, 144, 131, 162), (161, 156, 134, 143), (160, 155, 131, 144), (174, 159, 138, 167), (164, 136, 140, 166), (165, 134, 137, 167), (156, 135, 139, 158), (157, 160, 144, 149), (154, 161, 143, 130), (149, 144, 146, 147), (163, 133, 142, 169), (171, 147, 146, 170), (143, 134, 148, 145), (168, 143, 145, 170), (149, 147, 152, 150), (172, 150, 152, 173), (165, 149, 150, 172), (148, 134, 151, 153), (171, 148, 153, 173), (132, 141, 161, 154), (136, 142, 160, 157), (134, 156, 158, 137), (166, 140, 159, 174), (142, 133, 155, 160), (141, 135, 156, 161), (136, 157, 159, 140), (162, 131, 155, 175), (130, 162, 175, 154), (139, 166, 174, 158), (147, 171, 173, 152), (134, 165, 172, 151), (151, 172, 173, 153), (144, 168, 170, 146), (148, 171, 170, 145), (132, 163, 169, 141), (149, 165, 167, 138), (135, 164, 166, 139), (158, 174, 167, 137), (143, 168, 162, 130), (141, 169, 164, 135), (154, 175, 163, 132)])
me_cylinder_001.polygons.foreach_set('material_index', [1, 1, 1, 1, 1, 1, 1, 1, 1, 1, 0, 0, 0, 0, 0, 0, 0, 0, 0, 0, 0, 0, 0, 0, 0, 0, 0, 0, 0, 0, 0, 0, 0, 0, 0, 2, 0, 0, 2, 0, 0, 2, 0, 0, 2, 0, 0, 2, 0, 0, 0, 0, 2, 0, 0, 2, 0, 0, 0, 0, 0, 0, 0, 2, 0, 0, 2, 2, 0, 2, 2, 0, 0, 0, 0, 0, 0, 0, 0, 0, 2, 0, 0, 2, 0, 0, 2, 0, 2, 0, 0, 0, 0, 0, 0, 0, 0, 0, 0, 0, 0, 0, 0, 0, 0, 0, 0, 0, 0, 0, 0, 0, 0, 0, 0, 0, 0, 0, 0, 0, 0, 0, 0, 0, 0, 0, 0, 0, 0, 0, 0, 0, 0, 0])
_uv = me_cylinder_001.uv_layers.new(name='UVMap')
_uv.uv.foreach_set('vector', [1.0, 0.0, 1.0, 1.0, 0.8, 1.0, 0.8, 0.0, 0.8, 0.0, 0.8, 1.0, 0.6, 1.0, 0.6, 0.0, 0.6, 0.0, 0.6, 1.0, 0.4, 1.0, 0.4, 0.0, 0.4, 0.0, 0.4, 1.0, 0.2, 1.0, 0.2, 0.0, 0.2, 0.0, 0.2, 1.0, 2.98e-08, 1.0, 2.98e-08, 0.0, 1.0, 0.0, 0.8, 0.0, 0.8, 0.0, 1.0, 0.0, 0.6, 0.0, 0.4, 0.0, 0.4, 0.0, 0.6, 0.0, 0.4, 0.0, 0.2, 0.0, 0.2, 0.0, 0.4, 0.0, 0.8, 0.0, 0.6, 0.0, 0.6, 0.0, 0.8, 0.0, 0.2, 0.0, 2.98e-08, 0.0, 2.98e-08, 0.0, 0.2, 0.0, 0.0, 0.0, 0.0, 0.0, 0.0, 0.0, 0.0, 0.0, 0.0, 0.0, 0.0, 0.0, 0.0, 0.0, 0.0, 0.0, 0.0, 0.0, 0.0, 0.0, 0.0, 0.0, 0.0, 0.0, 0.0, 0.0, 0.0, 0.0, 0.0, 0.0, 0.0, 0.0, 0.0, 0.0, 0.0, 0.0, 0.0, 0.0, 0.0, 0.0, 0.0, 0.0, 0.0, 0.0, 0.0, 0.0, 0.0, 0.0, 0.0, 0.0, 0.0, 0.0, 0.0, 0.0, 0.0, 0.0, 0.0, 0.0, 0.0, 0.0, 0.0, 0.0, 0.0, 0.0, 0.0, 0.0, 0.0, 0.0, 0.0, 0.0, 0.0, 0.0, 0.0, 0.0, 0.0, 0.0, 0.0, 0.0, 0.0, 0.0, 0.0, 0.0, 0.0, 0.0, 0.0, 0.0, 0.0, 0.0, 0.0, 0.0, 0.0, 0.0, 0.0, 0.0, 0.0, 0.0, 0.0, 0.0, 0.0, 0.0, 0.0, 0.0, 0.0, 0.0, 0.0, 0.0, 0.0, 0.0, 0.0, 0.0, 0.0, 0.0, 0.0, 0.0, 0.0, 0.0, 0.0, 0.0, 0.0, 0.0, 0.0, 0.0, 0.0, 0.0, 0.0, 0.0, 0.0, 0.0, 0.0, 0.0, 0.0, 0.0, 0.0, 0.0, 0.0, 0.0, 0.0, 0.0, 0.0, 0.0, 0.0, 0.0, 0.0, 0.0, 0.0, 0.0, 0.0, 0.0, 0.0, 0.0, 0.0, 0.0, 0.0, 0.0, 0.0, 0.0, 0.0, 0.0, 0.0, 0.0, 0.0, 0.0, 0.0, 0.0, 0.0, 0.0, 0.0, 0.0, 0.0, 0.0, 0.0, 0.0, 0.0, 0.0, 0.0, 0.0, 0.0, 0.0, 0.0, 0.0, 0.0, 0.0, 0.0, 0.0, 0.0, 0.0, 0.0, 0.0, 0.0, 0.0, 0.0, 0.0, 0.0, 0.0, 0.0, 0.0, 0.0, 0.0, 0.0, 0.0, 0.0, 0.0, 0.0, 0.0, 0.0, 0.0, 0.0, 0.0, 0.0, 0.0, 0.0, 0.0, 0.0, 0.0, 0.0, 0.0, 0.0, 0.0, 0.0, 0.0, 0.0, 0.0, 0.0, 0.0, 0.0, 0.0, 0.0, 0.0, 0.0, 0.0, 0.0, 0.0, 0.0, 0.0, 0.0, 0.0, 0.0, 0.0, 0.0, 0.0, 0.0, 0.0, 0.0, 0.0, 0.0, 0.0, 0.0, 0.0, 0.0, 0.0, 0.0, 0.0, 0.0, 0.0, 0.0, 0.0, 0.0, 0.0, 0.0, 0.0, 0.0, 0.0, 0.0, 0.0, 0.0, 0.0, 0.0, 0.0, 0.0, 0.0, 0.0, 0.0, 0.0, 0.0, 0.0, 0.0, 0.0, 0.0, 0.0, 0.0, 0.0, 0.0, 0.0, 0.0, 0.0, 0.0, 0.0, 0.0, 0.0, 0.0, 0.0, 0.0, 0.0, 0.0, 0.0, 0.0, 0.0, 0.0, 0.0, 0.0, 0.0, 0.0, 0.0, 0.0, 0.0, 0.0, 0.0, 0.0, 0.0, 0.0, 0.0, 0.0, 0.0, 0.0, 0.0, 0.0, 0.0, 0.0, 0.0, 0.0, 0.0, 0.0, 0.0, 0.0, 0.0, 0.0, 0.0, 0.0, 0.0, 0.0, 0.0, 0.0, 0.0, 0.0, 0.0, 0.0, 0.0, 0.0, 0.0, 0.0, 0.0, 0.0, 0.0, 0.0, 0.0, 0.0, 0.0, 0.0, 0.0, 0.0, 0.0, 0.0, 0.0, 0.0, 0.0, 0.0, 0.0, 0.0, 0.0, 0.0, 0.0, 0.0, 0.0, 0.0, 0.0, 0.0, 0.0, 0.0, 0.0, 0.0, 0.0, 0.0, 0.0, 0.0, 0.0, 0.0, 0.0, 0.0, 0.0, 0.0, 0.0, 0.0, 0.0, 0.0, 0.0, 0.0, 0.0, 0.0, 0.0, 0.0, 0.0, 0.0, 0.0, 0.0, 0.0, 0.0, 0.0, 0.0, 0.0, 0.0, 0.0, 0.0, 0.0, 0.0, 0.0, 0.0, 0.0, 0.0, 0.0, 0.0, 0.0, 0.0, 0.0, 0.0, 0.0, 0.0, 0.0, 0.0, 0.0, 0.0, 0.0, 0.0, 0.0, 0.0, 0.0, 0.0, 0.0, 0.0, 0.0, 0.0, 0.0, 0.0, 0.0, 0.0, 0.0, 0.0, 0.0, 0.0, 0.0, 0.0, 0.0, 0.0, 0.0, 0.0, 0.0, 0.0, 0.0, 0.0, 0.0, 0.0, 0.0, 0.0, 0.0, 0.0, 0.0, 0.0, 0.0, 0.0, 0.0, 0.0, 0.0, 0.0, 0.0, 0.0, 0.0, 0.0, 0.0, 0.0, 0.0, 0.0, 0.0, 0.0, 0.0, 0.0, 0.0, 0.0, 0.0, 0.0, 0.0, 0.0, 0.0, 0.0, 0.0, 0.0, 0.0, 0.0, 0.0, 0.0, 0.0, 0.0, 0.0, 0.0, 0.0, 0.0, 0.0, 0.0, 0.0, 0.0, 0.0, 0.0, 0.0, 0.0, 0.0, 0.0, 0.0, 0.0, 0.0, 0.0, 0.0, 0.0, 0.0, 0.0, 0.0, 0.0, 0.0, 0.0, 0.0, 0.0, 0.0, 0.0, 0.0, 0.0, 0.0, 0.0, 0.0, 0.0, 0.0, 0.0, 0.0, 0.0, 0.0, 0.0, 0.0, 0.0, 0.0, 0.0, 0.0, 0.0, 0.0, 0.0, 0.0, 0.0, 0.0, 0.0, 0.0, 0.0, 0.0, 0.0, 0.0, 0.0, 0.0, 0.0, 0.0, 0.0, 0.0, 0.0, 0.0, 0.0, 0.0, 0.0, 0.0, 0.0, 0.0, 0.0, 0.0, 0.0, 0.0, 0.0, 0.0, 0.0, 0.0, 0.0, 0.0, 0.0, 0.0, 0.0, 0.0, 0.0, 0.0, 0.0, 0.0, 0.0, 0.0, 0.0, 0.0, 0.0, 0.0, 0.0, 0.0, 0.0, 0.0, 0.0, 0.0, 0.0, 0.0, 0.0, 0.0, 0.0, 0.0, 0.0, 0.0, 0.0, 0.0, 0.0, 0.0, 0.0, 0.0, 0.0, 0.0, 0.0, 0.0, 0.0, 0.0, 0.0, 0.0, 0.0, 0.0, 0.0, 0.0, 0.0, 0.0, 0.0, 0.0, 0.0, 0.0, 0.0, 0.0, 0.0, 0.0, 0.0, 0.0, 0.0, 0.0, 0.0, 0.0, 0.0, 0.0, 0.0, 0.0, 0.0, 0.5, 0.125, 0.625, 0.125, 0.625, 0.25, 0.5, 0.25, 0.5, 0.375, 0.625, 0.375, 0.625, 0.5, 0.5, 0.5, 0.625, 0.625, 0.625, 0.75, 0.625, 0.75, 0.625, 0.625, 0.5, 0.875, 0.625, 0.875, 0.625, 1.0, 0.5, 1.0, 0.25, 0.625, 0.375, 0.625, 0.375, 0.75, 0.25, 0.75, 0.75, 0.625, 0.875, 0.625, 0.875, 0.75, 0.75, 0.75, 0.5, 0.625, 0.625, 0.625, 0.625, 0.75, 0.5, 0.75, 0.5, 0.5, 0.625, 0.5, 0.625, 0.5, 0.5, 0.5, 0.5, 0.75, 0.375, 0.75, 0.375, 0.75, 0.5, 0.75, 0.375, 0.625, 0.375, 0.5, 0.375, 0.5, 0.375, 0.625, 0.625, 0.625, 0.75, 0.625, 0.75, 0.75, 0.625, 0.75, 0.125, 0.625, 0.25, 0.625, 0.25, 0.75, 0.125, 0.75, 0.625, 0.75, 0.75, 0.75, 0.75, 0.75, 0.625, 0.75, 0.5, 0.25, 0.625, 0.25, 0.625, 0.375, 0.5, 0.375, 0.5, 0.75, 0.625, 0.75, 0.625, 0.875, 0.5, 0.875, 0.25, 0.75, 0.375, 0.75, 0.375, 0.75, 0.25, 0.75, 0.5, 0.875, 0.375, 0.875, 0.375, 0.875, 0.5, 0.875, 0.625, 0.75, 0.625, 0.75, 0.625, 0.75, 0.625, 0.75, 0.5, 0.75, 0.625, 0.75, 0.625, 0.75, 0.5, 0.75, 0.5, 0.75, 0.625, 0.75, 0.625, 0.75, 0.5, 0.75, 0.375, 0.75, 0.375, 0.75, 0.375, 0.75, 0.375, 0.75, 0.5, 0.75, 0.375, 0.75, 0.375, 0.75, 0.5, 0.75, 0.125, 0.5, 0.25, 0.5, 0.25, 0.625, 0.125, 0.625, 0.625, 0.5, 0.75, 0.5, 0.75, 0.625, 0.625, 0.625, 0.375, 0.75, 0.375, 0.625, 0.375, 0.625, 0.375, 0.75, 0.5, 0.5, 0.625, 0.5, 0.625, 0.625, 0.5, 0.625, 0.75, 0.5, 0.875, 0.5, 0.875, 0.625, 0.75, 0.625, 0.25, 0.5, 0.375, 0.5, 0.375, 0.625, 0.25, 0.625, 0.625, 0.5, 0.625, 0.625, 0.625, 0.625, 0.625, 0.5, 0.5, 0.0, 0.625, 0.0, 0.625, 0.125, 0.5, 0.125, 0.375, 0.0, 0.5, 0.0, 0.5, 0.125, 0.375, 0.125, 0.375, 0.5, 0.5, 0.5, 0.5, 0.625, 0.375, 0.625, 0.625, 0.75, 0.5, 0.75, 0.5, 0.75, 0.625, 0.75, 0.375, 0.75, 0.5, 0.75, 0.5, 0.75, 0.375, 0.75, 0.375, 0.75, 0.5, 0.75, 0.5, 0.75, 0.375, 0.75, 0.625, 0.875, 0.5, 0.875, 0.5, 0.875, 0.625, 0.875, 0.375, 0.75, 0.5, 0.75, 0.5, 0.875, 0.375, 0.875, 0.375, 0.25, 0.5, 0.25, 0.5, 0.375, 0.375, 0.375, 0.625, 0.75, 0.5, 0.75, 0.5, 0.75, 0.625, 0.75, 0.375, 0.5, 0.5, 0.5, 0.5, 0.5, 0.375, 0.5, 0.375, 0.625, 0.5, 0.625, 0.5, 0.75, 0.375, 0.75, 0.375, 0.875, 0.5, 0.875, 0.5, 1.0, 0.375, 1.0, 0.375, 0.375, 0.5, 0.375, 0.5, 0.5, 0.375, 0.5, 0.375, 0.125, 0.5, 0.125, 0.5, 0.25, 0.375, 0.25])
me_cylinder_001.materials.append(mat_skin)
me_cylinder_001.materials.append(mat_cloth1)
me_cylinder_001.materials.append(mat_cloth2)
me_cylinder_001.update()
me_cube_004 = bpy.data.meshes.new('Cube.004')
me_cube_004.from_pydata([(0.4923, -0.05296, -0.8184), (0.4158, -0.7315, 1.177), (0.6281, -0.6251, -0.6096), (0.8405, -0.9037, 0.6629), (0.6695, 0.7105, -0.4136), (0.8434, 0.6334, 0.8851), (0.4481, -1.104, -0.2577), (0.4767, -1.126, 0.6644), (0.7738, 0.7207, 0.1148), (0.7745, -0.8447, -0.1978), (0.4085, 0.7589, -0.4874), (0.4114, -0.005112, 1.316), (0.7252, -0.594, 1.133), (0.7257, 0.4783, 1.161), (0.4158, 0.6446, 1.224), (0.459, 0.9128, 0.1186), (0.7846, -0.04294, -0.6462), (0.9651, -0.01261, 0.8574), (0.9822, -0.1174, -0.04541), (0.3783, -0.8484, -0.8572), (0.4774, 0.8281, 0.9029), (0.7859, 0.0005202, 1.231), (0.0, 0.7761, -0.5438), (0.0, 0.8996, 0.9106), (0.0, -0.9206, -0.9519), (0.0, -1.191, 0.6669), (0.0, 0.9821, 0.1019), (0.0, 0.7006, 1.272), (0.0, -0.779, 1.203), (0.0, -0.003671, 1.369), (0.0, -0.06023, -0.8617), (0.7036, 0.7033, -0.1727), (0.6993, -0.77, -0.4101), (0.4291, 0.8726, -0.1932), (0.3859, -1.089, -0.5395), (0.9156, -0.08515, -0.3493), (0.0, 0.9284, -0.2358), (0.0, -1.162, -0.6061), (0.4725, 0.9066, 0.4908), (0.82, 0.7053, 0.4879), (0.82, -0.7954, 0.07358), (0.4686, -1.035, 0.03858), (1.028, -0.06071, 0.4431), (0.0, 0.9663, 0.4912), (0.4369, -0.4604, -0.8596), (0.9201, -0.4658, 0.7587), (0.4107, -0.3665, 1.27), (0.8956, -0.4906, -0.1232), (0.759, -0.3045, 1.189), (0.7098, -0.3502, -0.6313), (0.0, -0.3873, 1.318), (0.0, -0.5032, -0.9366), (0.8246, -0.4324, -0.3783), (0.9425, -0.4367, 0.2575), (0.7333, 0.3509, -0.5321), (0.4521, 0.3661, -0.664), (0.4107, 0.3277, 1.286), (0.9221, 0.3223, 0.8749), (0.8954, 0.3095, 0.03772), (0.7594, 0.2494, 1.2), (0.0, 0.3747, -0.7162), (0.0, 0.3586, 1.345), (0.8251, 0.3167, -0.259), (0.943, 0.3294, 0.4742), (0.4158, -0.7315, 1.177), (0.8405, -0.9037, 0.6629), (0.6695, 0.7105, -0.4136), (0.8434, 0.6334, 0.8851), (0.4767, -1.126, 0.6644), (0.7738, 0.7207, 0.1148), (0.4085, 0.7589, -0.4874), (0.4114, -0.005112, 1.316), (0.7252, -0.594, 1.133), (0.7257, 0.4783, 1.161), (0.4158, 0.6446, 1.224), (0.459, 0.9128, 0.1186), (0.9651, -0.01261, 0.8574), (0.9822, -0.1174, -0.04541), (0.4774, 0.8281, 0.9029), (0.7859, 0.0005202, 1.231), (0.0, 0.7761, -0.5438), (0.0, 0.8996, 0.9106), (0.0, -1.191, 0.6669), (0.0, 0.9821, 0.1019), (0.0, 0.7006, 1.272), (0.0, -0.779, 1.203), (0.0, -0.003671, 1.369), (0.7036, 0.7033, -0.1727), (0.4291, 0.8726, -0.1932), (0.0, 0.9284, -0.2358), (0.4725, 0.9066, 0.4908), (0.82, 0.7053, 0.4879), (1.028, -0.06071, 0.4431), (0.0, 0.9663, 0.4912), (0.9201, -0.4658, 0.7587), (0.4107, -0.3665, 1.27), (0.759, -0.3045, 1.189), (0.0, -0.3873, 1.318), (0.9425, -0.4367, 0.2575), (0.7333, 0.3509, -0.5321), (0.4521, 0.3661, -0.664), (0.4107, 0.3277, 1.286), (0.9221, 0.3223, 0.8749), (0.8954, 0.3095, 0.03772), (0.7594, 0.2494, 1.2), (0.0, 0.3747, -0.7162), (0.0, 0.3586, 1.345), (0.8251, 0.3167, -0.259), (0.943, 0.3294, 0.4742), (0.4584, -1.07, -0.1096), (0.09726, -1.153, -0.2773), (0.417, -1.096, -0.3986), (0.143, -1.135, -0.5814), (0.0754, -1.104, 0.04548), (0.09987, -1.129, -0.1137), (0.129, -1.143, -0.4302), (0.0, -1.21, -0.2725), (0.0, -1.298, -0.5959), (0.0, -1.115, 0.04578), (0.09464, -1.197, -0.2671), (0.0, -1.146, -0.1108), (0.0, -1.297, -0.4342), (0.1212, -1.271, -0.5712), (0.1072, -1.276, -0.4201)], [], [(60, 55, 0, 30), (38, 20, 5, 39), (53, 45, 3, 40), (44, 49, 2, 19), (57, 5, 13, 59), (52, 47, 9, 32), (33, 15, 8, 31), (51, 44, 19, 24), (32, 9, 6, 111, 34), (43, 23, 20, 38), (7, 3, 12, 1), (48, 46, 1, 12), (59, 56, 11, 21), (40, 3, 7, 41), (62, 58, 18, 35), (45, 17, 21, 48), (55, 54, 16, 0), (63, 57, 17, 42), (25, 7, 1, 28), (56, 61, 29, 11), (20, 23, 27, 14), (46, 50, 28, 1), (36, 26, 15, 33), (41, 7, 25, 118, 113), (5, 20, 14, 13), (19, 34, 112, 37, 24), (22, 36, 33, 10), (54, 62, 35, 16), (2, 32, 34, 19), (10, 33, 31, 4), (49, 52, 32, 2), (115, 110, 119, 123), (58, 63, 42, 18), (9, 40, 41, 109, 6), (26, 43, 38, 15), (47, 53, 40, 9), (15, 38, 39, 8), (18, 42, 53, 47), (16, 35, 52, 49), (11, 29, 50, 46), (3, 45, 48, 12), (21, 11, 46, 48), (30, 0, 44, 51), (35, 18, 47, 52), (0, 16, 49, 44), (42, 17, 45, 53), (8, 39, 63, 58), (4, 31, 62, 54), (14, 27, 61, 56), (39, 5, 57, 63), (10, 4, 54, 55), (31, 8, 58, 62), (13, 14, 56, 59), (17, 57, 59, 21), (22, 10, 55, 60), (90, 78, 67, 91), (102, 67, 73, 104), (88, 75, 69, 87), (93, 81, 78, 90), (68, 65, 72, 64), (96, 95, 64, 72), (104, 101, 71, 79), (94, 76, 79, 96), (108, 102, 76, 92), (82, 68, 64, 85), (101, 106, 86, 71), (78, 81, 84, 74), (95, 97, 85, 64), (89, 83, 75, 88), (67, 78, 74, 73), (80, 89, 88, 70), (70, 88, 87, 66), (103, 108, 92, 77), (83, 93, 90, 75), (75, 90, 91, 69), (71, 86, 97, 95), (65, 94, 96, 72), (79, 71, 95, 96), (92, 76, 94, 98), (69, 91, 108, 103), (66, 87, 107, 99), (74, 84, 106, 101), (91, 67, 102, 108), (70, 66, 99, 100), (87, 69, 103, 107), (73, 74, 101, 104), (76, 102, 104, 79), (80, 70, 100, 105), (6, 109, 114, 110), (109, 41, 113, 114), (112, 115, 123, 122), (34, 111, 115, 112), (111, 6, 110, 115), (123, 119, 116, 121), (114, 113, 118, 120), (119, 114, 120, 116), (122, 123, 121, 117), (37, 112, 122, 117), (110, 114, 119)])
_uv = me_cube_004.uv_layers.new(name='UVMap')
_uv.uv.foreach_set('vector', [0.25, 0.5625, 0.3125, 0.5625, 0.3125, 0.625, 0.25, 0.625, 0.5625, 0.4375, 0.625, 0.4375, 0.625, 0.5, 0.5625, 0.5, 0.5625, 0.688, 0.625, 0.688, 0.625, 0.75, 0.5625, 0.75, 0.3125, 0.688, 0.375, 0.688, 0.375, 0.75, 0.3125, 0.75, 0.625, 0.5625, 0.625, 0.5, 0.625, 0.5, 0.625, 0.5625, 0.4375, 0.688, 0.5, 0.688, 0.5, 0.75, 0.4375, 0.75, 0.4375, 0.4375, 0.5, 0.4375, 0.5, 0.5, 0.4375, 0.5, 0.25, 0.688, 0.3125, 0.688, 0.3125, 0.75, 0.25, 0.75, 0.4375, 0.75, 0.5, 0.75, 0.5, 0.8125, 0.4688, 0.8125, 0.4375, 0.8125, 0.5625, 0.375, 0.625, 0.375, 0.625, 0.4375, 0.5625, 0.4375, 0.625, 0.8125, 0.625, 0.75, 0.625, 0.75, 0.625, 0.8125, 0.625, 0.688, 0.6875, 0.688, 0.6875, 0.75, 0.625, 0.75, 0.625, 0.5625, 0.6875, 0.5625, 0.6875, 0.625, 0.625, 0.625, 0.5625, 0.75, 0.625, 0.75, 0.625, 0.8125, 0.5625, 0.8125, 0.4375, 0.5625, 0.5, 0.5625, 0.5, 0.625, 0.4375, 0.625, 0.625, 0.688, 0.625, 0.625, 0.625, 0.625, 0.625, 0.688, 0.3125, 0.5625, 0.375, 0.5625, 0.375, 0.625, 0.3125, 0.625, 0.5625, 0.5625, 0.625, 0.5625, 0.625, 0.625, 0.5625, 0.625, 0.625, 0.875, 0.625, 0.8125, 0.625, 0.8125, 0.625, 0.875, 0.6875, 0.5625, 0.75, 0.5625, 0.75, 0.625, 0.6875, 0.625, 0.625, 0.4375, 0.625, 0.375, 0.625, 0.375, 0.625, 0.4375, 0.6875, 0.688, 0.75, 0.688, 0.75, 0.75, 0.6875, 0.75, 0.4375, 0.375, 0.5, 0.375, 0.5, 0.4375, 0.4375, 0.4375, 0.5625, 0.8125, 0.625, 0.8125, 0.625, 0.875, 0.5625, 0.875, 0.5625, 0.8664, 0.625, 0.5, 0.625, 0.4375, 0.625, 0.4375, 0.625, 0.5, 0.375, 0.8125, 0.4375, 0.8125, 0.4375, 0.8518, 0.4375, 0.875, 0.375, 0.875, 0.375, 0.375, 0.4375, 0.375, 0.4375, 0.4375, 0.375, 0.4375, 0.375, 0.5625, 0.4375, 0.5625, 0.4375, 0.625, 0.375, 0.625, 0.375, 0.75, 0.4375, 0.75, 0.4375, 0.8125, 0.375, 0.8125, 0.375, 0.4375, 0.4375, 0.4375, 0.4375, 0.5, 0.375, 0.5, 0.375, 0.688, 0.4375, 0.688, 0.4375, 0.75, 0.375, 0.75, 0.4687, 0.8557, 0.5, 0.8614, 0.5, 0.8614, 0.4687, 0.8557, 0.5, 0.5625, 0.5625, 0.5625, 0.5625, 0.625, 0.5, 0.625, 0.5, 0.75, 0.5625, 0.75, 0.5625, 0.8125, 0.5312, 0.8125, 0.5, 0.8125, 0.5, 0.375, 0.5625, 0.375, 0.5625, 0.4375, 0.5, 0.4375, 0.5, 0.688, 0.5625, 0.688, 0.5625, 0.75, 0.5, 0.75, 0.5, 0.4375, 0.5625, 0.4375, 0.5625, 0.5, 0.5, 0.5, 0.5, 0.625, 0.5625, 0.625, 0.5625, 0.688, 0.5, 0.688, 0.375, 0.625, 0.4375, 0.625, 0.4375, 0.688, 0.375, 0.688, 0.6875, 0.625, 0.75, 0.625, 0.75, 0.688, 0.6875, 0.688, 0.625, 0.75, 0.625, 0.688, 0.625, 0.688, 0.625, 0.75, 0.625, 0.625, 0.6875, 0.625, 0.6875, 0.688, 0.625, 0.688, 0.25, 0.625, 0.3125, 0.625, 0.3125, 0.688, 0.25, 0.688, 0.4375, 0.625, 0.5, 0.625, 0.5, 0.688, 0.4375, 0.688, 0.3125, 0.625, 0.375, 0.625, 0.375, 0.688, 0.3125, 0.688, 0.5625, 0.625, 0.625, 0.625, 0.625, 0.688, 0.5625, 0.688, 0.5, 0.5, 0.5625, 0.5, 0.5625, 0.5625, 0.5, 0.5625, 0.375, 0.5, 0.4375, 0.5, 0.4375, 0.5625, 0.375, 0.5625, 0.6875, 0.5, 0.75, 0.5, 0.75, 0.5625, 0.6875, 0.5625, 0.5625, 0.5, 0.625, 0.5, 0.625, 0.5625, 0.5625, 0.5625, 0.3125, 0.5, 0.375, 0.5, 0.375, 0.5625, 0.3125, 0.5625, 0.4375, 0.5, 0.5, 0.5, 0.5, 0.5625, 0.4375, 0.5625, 0.625, 0.5, 0.6875, 0.5, 0.6875, 0.5625, 0.625, 0.5625, 0.625, 0.625, 0.625, 0.5625, 0.625, 0.5625, 0.625, 0.625, 0.25, 0.5, 0.3125, 0.5, 0.3125, 0.5625, 0.25, 0.5625, 0.5625, 0.4375, 0.625, 0.4375, 0.625, 0.5, 0.5625, 0.5, 0.625, 0.5625, 0.625, 0.5, 0.625, 0.5, 0.625, 0.5625, 0.4375, 0.4375, 0.5, 0.4375, 0.5, 0.5, 0.4375, 0.5, 0.5625, 0.375, 0.625, 0.375, 0.625, 0.4375, 0.5625, 0.4375, 0.625, 0.8125, 0.625, 0.75, 0.625, 0.75, 0.625, 0.8125, 0.625, 0.688, 0.6875, 0.688, 0.6875, 0.75, 0.625, 0.75, 0.625, 0.5625, 0.6875, 0.5625, 0.6875, 0.625, 0.625, 0.625, 0.625, 0.688, 0.625, 0.625, 0.625, 0.625, 0.625, 0.688, 0.5625, 0.5625, 0.625, 0.5625, 0.625, 0.625, 0.5625, 0.625, 0.625, 0.875, 0.625, 0.8125, 0.625, 0.8125, 0.625, 0.875, 0.6875, 0.5625, 0.75, 0.5625, 0.75, 0.625, 0.6875, 0.625, 0.625, 0.4375, 0.625, 0.375, 0.625, 0.375, 0.625, 0.4375, 0.6875, 0.688, 0.75, 0.688, 0.75, 0.75, 0.6875, 0.75, 0.4375, 0.375, 0.5, 0.375, 0.5, 0.4375, 0.4375, 0.4375, 0.625, 0.5, 0.625, 0.4375, 0.625, 0.4375, 0.625, 0.5, 0.375, 0.375, 0.4375, 0.375, 0.4375, 0.4375, 0.375, 0.4375, 0.375, 0.4375, 0.4375, 0.4375, 0.4375, 0.5, 0.375, 0.5, 0.5, 0.5625, 0.5625, 0.5625, 0.5625, 0.625, 0.5, 0.625, 0.5, 0.375, 0.5625, 0.375, 0.5625, 0.4375, 0.5, 0.4375, 0.5, 0.4375, 0.5625, 0.4375, 0.5625, 0.5, 0.5, 0.5, 0.6875, 0.625, 0.75, 0.625, 0.75, 0.688, 0.6875, 0.688, 0.625, 0.75, 0.625, 0.688, 0.625, 0.688, 0.625, 0.75, 0.625, 0.625, 0.6875, 0.625, 0.6875, 0.688, 0.625, 0.688, 0.5625, 0.625, 0.625, 0.625, 0.625, 0.688, 0.5625, 0.688, 0.5, 0.5, 0.5625, 0.5, 0.5625, 0.5625, 0.5, 0.5625, 0.375, 0.5, 0.4375, 0.5, 0.4375, 0.5625, 0.375, 0.5625, 0.6875, 0.5, 0.75, 0.5, 0.75, 0.5625, 0.6875, 0.5625, 0.5625, 0.5, 0.625, 0.5, 0.625, 0.5625, 0.5625, 0.5625, 0.3125, 0.5, 0.375, 0.5, 0.375, 0.5625, 0.3125, 0.5625, 0.4375, 0.5, 0.5, 0.5, 0.5, 0.5625, 0.4375, 0.5625, 0.625, 0.5, 0.6875, 0.5, 0.6875, 0.5625, 0.625, 0.5625, 0.625, 0.625, 0.625, 0.5625, 0.625, 0.5625, 0.625, 0.625, 0.25, 0.5, 0.3125, 0.5, 0.3125, 0.5625, 0.25, 0.5625, 0.5, 0.8125, 0.5312, 0.8125, 0.5312, 0.8628, 0.5, 0.8614, 0.5312, 0.8125, 0.5625, 0.8125, 0.5625, 0.8664, 0.5312, 0.8628, 0.4375, 0.8518, 0.4687, 0.8557, 0.4687, 0.8557, 0.4375, 0.8518, 0.4375, 0.8125, 0.4688, 0.8125, 0.4687, 0.8557, 0.4375, 0.8518, 0.4688, 0.8125, 0.5, 0.8125, 0.5, 0.8614, 0.4687, 0.8557, 0.4687, 0.8557, 0.5, 0.8614, 0.5, 0.875, 0.4688, 0.875, 0.5312, 0.8628, 0.5625, 0.8664, 0.5625, 0.875, 0.5312, 0.875, 0.5, 0.8614, 0.5312, 0.8628, 0.5312, 0.875, 0.5, 0.875, 0.4375, 0.8518, 0.4687, 0.8557, 0.4688, 0.875, 0.4375, 0.875, 0.4375, 0.875, 0.4375, 0.8518, 0.4375, 0.8518, 0.4375, 0.875, 0.5, 0.8614, 0.5312, 0.8628, 0.5, 0.8614])
me_cube_004.materials.append(mat_skin)
me_cube_004.update()
me_cylinder_002 = bpy.data.meshes.new('Cylinder.002')
me_cylinder_002.from_pydata([(0.0636, 1.048, -2.609), (-0.007857, -0.1357, 2.476), (0.8425, 0.482, -2.609), (1.648, -1.018, 2.112), (0.545, -0.4336, -2.609), (1.081, -2.444, 1.77), (-0.4178, -0.4336, -2.609), (-0.9387, -2.444, 1.77), (-0.7153, 0.482, -2.609), (-1.619, -1.018, 2.118)], [], [(0, 1, 3, 2), (2, 3, 5, 4), (4, 5, 7, 6), (6, 7, 9, 8), (8, 9, 1, 0)])
_uv = me_cylinder_002.uv_layers.new(name='UVMap')
_uv.uv.foreach_set('vector', [1.0, 0.0, 1.0, 1.0, 0.8, 1.0, 0.8, 0.0, 0.8, 0.0, 0.8, 1.0, 0.6, 1.0, 0.6, 0.0, 0.6, 0.0, 0.6, 1.0, 0.4, 1.0, 0.4, 0.0, 0.4, 0.0, 0.4, 1.0, 0.2, 1.0, 0.2, 0.0, 0.2, 0.0, 0.2, 1.0, 2.98e-08, 1.0, 2.98e-08, 0.0])
me_cylinder_002.materials.append(mat_skin)
me_cylinder_002.update()
me_cube_005 = bpy.data.meshes.new('Cube.005')
me_cube_005.from_pydata([(-0.6979, -0.6609, -1.451), (-0.5778, -0.07345, 1.381), (-0.6375, 0.02503, -1.504), (-0.5095, 0.5872, 1.236), (0.8184, -0.5269, -0.8532), (0.8825, -0.1386, 1.356), (0.7929, 0.1505, -0.9482), (0.8609, 0.5278, 1.203), (-0.8126, -0.4723, -0.6797), (-0.7593, -0.2519, 0.463), (-0.5789, 0.4678, 0.3981), (-0.6395, 0.2522, -0.7533), (0.9446, 0.4645, 0.5656), (0.9468, 0.3224, -0.2439), (1.027, -0.2556, 0.6884), (1.031, -0.3943, -0.08709), (0.3526, 0.1542, -1.226), (-0.1665, 0.1048, -1.422), (-0.0508, 0.6309, 1.34), (0.4366, 0.6067, 1.337), (-0.2038, -0.6453, -1.437), (0.3311, -0.5917, -1.237), (0.4238, -0.08886, 1.6), (-0.07409, -0.06075, 1.604), (-0.09496, 0.4208, -0.6307), (0.4715, 0.4468, -0.4339), (-0.04944, 0.6147, 0.5008), (0.4772, 0.6133, 0.5655), (-0.7509, -0.4099, 0.4663), (-0.5617, -0.2344, 1.36), (1.002, -0.5464, -0.04899), (0.7955, -0.672, -0.7905), (0.3222, -0.7399, -1.169), (-0.07099, -0.2244, 1.587), (-0.6748, -0.8017, -1.371), (-0.8008, -0.6228, -0.6294), (0.8558, -0.2976, 1.34), (0.9993, -0.4136, 0.6938), (-0.1976, -0.7918, -1.363), (0.4112, -0.2518, 1.584), (-0.56, -0.43, 0.3976), (-0.415, -0.2935, 1.105), (0.8106, -0.5362, -0.005743), (0.6533, -0.6382, -0.5906), (0.2815, -0.693, -0.8901), (-0.02862, -0.2863, 1.285), (-0.5048, -0.7417, -1.05), (-0.6019, -0.5988, -0.4635), (0.702, -0.3436, 1.089), (0.8108, -0.4331, 0.5775), (0.3657, -0.2664, -0.228), (0.41, -0.2076, 0.01492), (-0.1287, -0.7342, -1.044), (0.3518, -0.308, 1.283), (-0.101, -0.1168, 0.5093), (-0.1345, -0.1592, 0.2108), (-0.3062, -0.3851, 0.2959), (-0.2148, -0.2987, 0.7432), (0.5644, -0.4532, 0.03758), (0.4643, -0.5176, -0.3326), (0.2282, -0.5497, -0.5183), (0.03093, -0.2935, 0.8523), (-0.2713, -0.5827, -0.6235), (-0.3315, -0.4915, -0.252), (0.4945, -0.3304, 0.7328), (0.5632, -0.387, 0.4091), (-0.0322, -0.5756, -0.6156), (0.2721, -0.3071, 0.8515), (0.2099, -0.2643, -0.3152), (0.06598, -0.1045, 0.5413), (-0.1399, -0.3096, -0.4262), (-0.1516, -0.2313, -0.168), (0.3855, -0.1374, 0.5063), (0.4087, -0.1604, 0.2822), (0.04809, -0.1733, -0.1077), (0.06251, -0.1129, 0.2415), (0.02625, -0.2809, -0.3846), (0.2355, -0.1126, 0.5443), (0.24, -0.1652, -0.03907), (0.2415, -0.1134, 0.2692)], [], [(9, 1, 3, 10), (27, 19, 7, 12), (12, 7, 5, 14), (20, 21, 32, 38), (16, 6, 4, 21), (18, 3, 1, 23), (4, 15, 30, 31), (15, 14, 37, 30), (6, 13, 15, 4), (13, 12, 14, 15), (16, 25, 13, 6), (25, 27, 12, 13), (0, 8, 11, 2), (8, 9, 10, 11), (11, 10, 26, 24), (24, 26, 27, 25), (2, 11, 24, 17), (17, 24, 25, 16), (8, 0, 34, 35), (0, 20, 38, 34), (1, 9, 28, 29), (14, 5, 36, 37), (7, 19, 22, 5), (19, 18, 23, 22), (2, 17, 20, 0), (17, 16, 21, 20), (22, 23, 33, 39), (23, 1, 29, 33), (10, 3, 18, 26), (26, 18, 19, 27), (33, 29, 41, 45), (39, 33, 45, 53), (37, 36, 48, 49), (32, 31, 43, 44), (36, 39, 53, 48), (28, 35, 47, 40), (31, 30, 42, 43), (38, 32, 44, 52), (35, 34, 46, 47), (9, 8, 35, 28), (21, 4, 31, 32), (5, 22, 39, 36), (42, 49, 65, 58), (41, 40, 56, 57), (46, 52, 66, 62), (45, 41, 57, 61), (53, 45, 61, 67), (49, 48, 64, 65), (44, 43, 59, 60), (48, 53, 67, 64), (40, 47, 63, 56), (34, 38, 52, 46), (29, 28, 40, 41), (30, 37, 49, 42), (58, 65, 73, 51), (57, 56, 55, 54), (62, 66, 76, 70), (61, 57, 54, 69), (67, 61, 69, 77), (65, 64, 72, 73), (60, 59, 50, 68), (64, 67, 77, 72), (56, 63, 71, 55), (47, 46, 62, 63), (52, 44, 60, 66), (43, 42, 58, 59), (75, 69, 54, 55), (76, 74, 71, 70), (74, 75, 55, 71), (51, 73, 79, 78), (78, 79, 75, 74), (50, 51, 78, 68), (68, 78, 74, 76), (73, 72, 77, 79), (79, 77, 69, 75), (63, 62, 70, 71), (66, 60, 68, 76), (59, 58, 51, 50)])
_uv = me_cube_005.uv_layers.new(name='UVMap')
_uv.uv.foreach_set('vector', [0.5434, 0.0, 0.625, 0.0, 0.625, 0.25, 0.5434, 0.25, 0.5434, 0.4167, 0.625, 0.4167, 0.625, 0.5, 0.5434, 0.5, 0.5434, 0.5, 0.625, 0.5, 0.625, 0.75, 0.5434, 0.75, 0.2083, 0.75, 0.2917, 0.75, 0.2917, 0.75, 0.2083, 0.75, 0.2917, 0.5, 0.375, 0.5, 0.375, 0.75, 0.2917, 0.75, 0.7917, 0.5, 0.875, 0.5, 0.875, 0.75, 0.7917, 0.75, 0.375, 0.75, 0.4601, 0.75, 0.4601, 0.75, 0.375, 0.75, 0.4601, 0.75, 0.5434, 0.75, 0.5434, 0.75, 0.4601, 0.75, 0.375, 0.5, 0.4601, 0.5, 0.4601, 0.75, 0.375, 0.75, 0.4601, 0.5, 0.5434, 0.5, 0.5434, 0.75, 0.4601, 0.75, 0.375, 0.4167, 0.4601, 0.4167, 0.4601, 0.5, 0.375, 0.5, 0.4601, 0.4167, 0.5434, 0.4167, 0.5434, 0.5, 0.4601, 0.5, 0.375, 0.0, 0.4601, 0.0, 0.4601, 0.25, 0.375, 0.25, 0.4601, 0.0, 0.5434, 0.0, 0.5434, 0.25, 0.4601, 0.25, 0.4601, 0.25, 0.5434, 0.25, 0.5434, 0.3333, 0.4601, 0.3333, 0.4601, 0.3333, 0.5434, 0.3333, 0.5434, 0.4167, 0.4601, 0.4167, 0.375, 0.25, 0.4601, 0.25, 0.4601, 0.3333, 0.375, 0.3333, 0.375, 0.3333, 0.4601, 0.3333, 0.4601, 0.4167, 0.375, 0.4167, 0.4601, 0.0, 0.375, 0.0, 0.375, 0.0, 0.4601, 0.0, 0.125, 0.75, 0.2083, 0.75, 0.2083, 0.75, 0.125, 0.75, 0.625, 0.0, 0.5434, 0.0, 0.5434, 0.0, 0.625, 0.0, 0.5434, 0.75, 0.625, 0.75, 0.625, 0.75, 0.5434, 0.75, 0.625, 0.5, 0.7083, 0.5, 0.7083, 0.75, 0.625, 0.75, 0.7083, 0.5, 0.7917, 0.5, 0.7917, 0.75, 0.7083, 0.75, 0.125, 0.5, 0.2083, 0.5, 0.2083, 0.75, 0.125, 0.75, 0.2083, 0.5, 0.2917, 0.5, 0.2917, 0.75, 0.2083, 0.75, 0.7083, 0.75, 0.7917, 0.75, 0.7917, 0.75, 0.7083, 0.75, 0.7917, 0.75, 0.875, 0.75, 0.875, 0.75, 0.7917, 0.75, 0.5434, 0.25, 0.625, 0.25, 0.625, 0.3333, 0.5434, 0.3333, 0.5434, 0.3333, 0.625, 0.3333, 0.625, 0.4167, 0.5434, 0.4167, 0.7917, 0.75, 0.875, 0.75, 0.875, 0.75, 0.7917, 0.75, 0.7083, 0.75, 0.7917, 0.75, 0.7917, 0.75, 0.7083, 0.75, 0.5434, 0.75, 0.625, 0.75, 0.625, 0.75, 0.5434, 0.75, 0.2917, 0.75, 0.375, 0.75, 0.375, 0.75, 0.2917, 0.75, 0.625, 0.75, 0.7083, 0.75, 0.7083, 0.75, 0.625, 0.75, 0.5434, 0.0, 0.4601, 0.0, 0.4601, 0.0, 0.5434, 0.0, 0.375, 0.75, 0.4601, 0.75, 0.4601, 0.75, 0.375, 0.75, 0.2083, 0.75, 0.2917, 0.75, 0.2917, 0.75, 0.2083, 0.75, 0.4601, 0.0, 0.375, 0.0, 0.375, 0.0, 0.4601, 0.0, 0.5434, 0.0, 0.4601, 0.0, 0.4601, 0.0, 0.5434, 0.0, 0.2917, 0.75, 0.375, 0.75, 0.375, 0.75, 0.2917, 0.75, 0.625, 0.75, 0.7083, 0.75, 0.7083, 0.75, 0.625, 0.75, 0.4601, 0.75, 0.5434, 0.75, 0.5434, 0.75, 0.4601, 0.75, 0.625, 0.0, 0.5434, 0.0, 0.5434, 0.0, 0.625, 0.0, 0.125, 0.75, 0.2083, 0.75, 0.2083, 0.75, 0.125, 0.75, 0.7917, 0.75, 0.875, 0.75, 0.875, 0.75, 0.7917, 0.75, 0.7083, 0.75, 0.7917, 0.75, 0.7917, 0.75, 0.7083, 0.75, 0.5434, 0.75, 0.625, 0.75, 0.625, 0.75, 0.5434, 0.75, 0.2917, 0.75, 0.375, 0.75, 0.375, 0.75, 0.2917, 0.75, 0.625, 0.75, 0.7083, 0.75, 0.7083, 0.75, 0.625, 0.75, 0.5434, 0.0, 0.4601, 0.0, 0.4601, 0.0, 0.5434, 0.0, 0.125, 0.75, 0.2083, 0.75, 0.2083, 0.75, 0.125, 0.75, 0.625, 0.0, 0.5434, 0.0, 0.5434, 0.0, 0.625, 0.0, 0.4601, 0.75, 0.5434, 0.75, 0.5434, 0.75, 0.4601, 0.75, 0.4601, 0.75, 0.5434, 0.75, 0.5434, 0.75, 0.4601, 0.75, 0.625, 0.0, 0.5434, 0.0, 0.5434, 0.0, 0.625, 0.0, 0.125, 0.75, 0.2083, 0.75, 0.2083, 0.75, 0.125, 0.75, 0.7917, 0.75, 0.875, 0.75, 0.875, 0.75, 0.7917, 0.75, 0.7083, 0.75, 0.7917, 0.75, 0.7917, 0.75, 0.7083, 0.75, 0.5434, 0.75, 0.625, 0.75, 0.625, 0.75, 0.5434, 0.75, 0.2917, 0.75, 0.375, 0.75, 0.375, 0.75, 0.2917, 0.75, 0.625, 0.75, 0.7083, 0.75, 0.7083, 0.75, 0.625, 0.75, 0.5434, 0.0, 0.4601, 0.0, 0.4601, 0.0, 0.5434, 0.0, 0.4601, 0.0, 0.375, 0.0, 0.375, 0.0, 0.4601, 0.0, 0.2083, 0.75, 0.2917, 0.75, 0.2917, 0.75, 0.2083, 0.75, 0.375, 0.75, 0.4601, 0.75, 0.4601, 0.75, 0.375, 0.75, 0.5434, 0.9167, 0.625, 0.9167, 0.625, 1.0, 0.5434, 1.0, 0.375, 0.9167, 0.4601, 0.9167, 0.4601, 1.0, 0.375, 1.0, 0.4601, 0.9167, 0.5434, 0.9167, 0.5434, 1.0, 0.4601, 1.0, 0.4601, 0.75, 0.5434, 0.75, 0.5434, 0.8333, 0.4601, 0.8333, 0.4601, 0.8333, 0.5434, 0.8333, 0.5434, 0.9167, 0.4601, 0.9167, 0.375, 0.75, 0.4601, 0.75, 0.4601, 0.8333, 0.375, 0.8333, 0.375, 0.8333, 0.4601, 0.8333, 0.4601, 0.9167, 0.375, 0.9167, 0.5434, 0.75, 0.625, 0.75, 0.625, 0.8333, 0.5434, 0.8333, 0.5434, 0.8333, 0.625, 0.8333, 0.625, 0.9167, 0.5434, 0.9167, 0.4601, 0.0, 0.375, 0.0, 0.375, 0.0, 0.4601, 0.0, 0.2083, 0.75, 0.2917, 0.75, 0.2917, 0.75, 0.2083, 0.75, 0.375, 0.75, 0.4601, 0.75, 0.4601, 0.75, 0.375, 0.75])
me_cube_005.materials.append(mat_skin)
me_cube_005.update()
me_cube_007 = bpy.data.meshes.new('Cube.007')
me_cube_007.from_pydata([(0.4645, -1.272, 1.171), (1.03, -0.9836, 0.358), (0.0, 1.264, -1.564), (1.097, 0.6998, 0.9863), (0.5286, 1.15, -1.525), (1.03, 0.7948, 0.07073), (0.9429, 0.9734, -1.681), (0.4439, -0.4466, 1.681), (0.8762, -1.041, 1.054), (0.9174, 0.4235, 1.346), (0.5056, 0.7508, 1.366), (0.571, 1.041, 0.08748), (1.285, -0.2072, 0.8322), (0.5836, 0.9483, 1.024), (0.9468, -0.3749, 1.453), (1.133, 0.3492, -1.895), (0.0, 1.088, 1.027), (0.0, 1.195, 0.07519), (0.0, 0.9646, 1.356), (0.0, -1.389, 1.197), (0.0, -0.4471, 1.698), (0.9524, 0.7848, -0.6299), (0.5286, 1.017, -0.6188), (0.0, 1.13, -0.6578), (0.5797, 1.006, 0.5161), (1.078, 0.8094, 0.4924), (1.353, -0.1625, 0.3439), (0.0, 1.167, 0.5121), (1.185, -0.6169, 0.5484), (0.4412, -0.9681, 1.459), (0.9194, -0.8148, 1.27), (0.0, -1.039, 1.496), (1.287, -0.2713, 0.2893), (0.478, 0.3201, 1.591), (1.236, 0.2729, 0.9533), (1.21, 0.3265, -0.01317), (0.9167, 0.06672, 1.434), (0.0, 0.3527, 1.653), (1.133, 0.02268, -0.8891), (1.265, 0.3148, 0.4848), (0.5601, 1.19, -2.623), (0.0, 1.224, -2.626), (1.008, 0.9467, -2.738), (1.254, -0.05365, 0.1732), (0.8678, 1.12, -2.652), (0.5165, 1.188, -3.305), (0.0, 1.205, -3.411), (0.7707, 1.152, -3.237), (1.04, -0.762, 0.5996), (1.206, -0.3517, 0.5693), (1.016, -0.9903, -0.07848), (1.145, -0.6703, -0.06066), (1.064, -0.7776, -0.7003), (1.144, -0.5805, -0.7259), (1.078, -0.7658, -1.129), (1.118, -0.6669, -1.127), (1.233, -0.01947, 0.4261), (1.209, -0.3933, 0.3906), (1.224, -0.3061, -0.1225), (1.202, -0.6514, -0.1256), (1.229, -0.2828, -0.4676), (1.205, -0.5985, -0.6056), (1.245, -0.1658, -0.7686), (1.225, -0.4123, -0.8966), (1.269, -0.08583, -1.184), (1.254, -0.253, -1.323), (1.272, -0.04848, -1.57), (1.264, -0.1727, -1.583), (1.271, -0.1853, -1.892), (1.265, -0.2723, -1.864)], [], [(24, 13, 3, 25), (34, 3, 9, 36), (22, 11, 5, 21), (27, 16, 13, 24), (30, 29, 0, 8), (36, 33, 7, 14), (28, 12, 14, 30), (39, 34, 12, 26), (33, 37, 20, 7), (13, 16, 18, 10), (29, 31, 19, 0), (23, 17, 11, 22), (3, 13, 10, 9), (23, 22, 4, 2), (22, 21, 6, 4), (17, 27, 24, 11), (11, 24, 25, 5), (7, 20, 31, 29), (1, 28, 30, 8), (14, 7, 29, 30), (26, 12, 28, 32), (5, 25, 39, 35), (4, 6, 44, 40), (10, 18, 37, 33), (25, 3, 34, 39), (21, 38, 15, 6), (21, 5, 35, 38), (9, 10, 33, 36), (12, 34, 36, 14), (6, 15, 42, 44), (2, 4, 40, 41), (40, 44, 47, 45), (41, 40, 45, 46), (44, 42, 47), (32, 43, 26), (26, 43, 35, 39), (49, 48, 50, 51), (51, 50, 52, 53), (53, 52, 54, 55), (56, 57, 59, 58), (58, 59, 61, 60), (60, 61, 63, 62), (62, 63, 65, 64), (64, 65, 67, 66), (66, 67, 69, 68)])
_uv = me_cube_007.uv_layers.new(name='UVMap')
_uv.uv.foreach_set('vector', [0.5625, 0.4375, 0.625, 0.4375, 0.625, 0.5, 0.5625, 0.5, 0.625, 0.5625, 0.625, 0.5, 0.625, 0.5, 0.625, 0.5625, 0.4375, 0.4375, 0.5, 0.4375, 0.5, 0.5, 0.4375, 0.5, 0.5625, 0.375, 0.625, 0.375, 0.625, 0.4375, 0.5625, 0.4375, 0.625, 0.688, 0.6875, 0.688, 0.6875, 0.75, 0.625, 0.75, 0.625, 0.5625, 0.6875, 0.5625, 0.6875, 0.625, 0.625, 0.625, 0.625, 0.688, 0.625, 0.625, 0.625, 0.625, 0.625, 0.688, 0.5625, 0.5625, 0.625, 0.5625, 0.625, 0.625, 0.5625, 0.625, 0.6875, 0.5625, 0.75, 0.5625, 0.75, 0.625, 0.6875, 0.625, 0.625, 0.4375, 0.625, 0.375, 0.625, 0.375, 0.625, 0.4375, 0.6875, 0.688, 0.75, 0.688, 0.75, 0.75, 0.6875, 0.75, 0.4375, 0.375, 0.5, 0.375, 0.5, 0.4375, 0.4375, 0.4375, 0.625, 0.5, 0.625, 0.4375, 0.625, 0.4375, 0.625, 0.5, 0.4375, 0.375, 0.4375, 0.4375, 0.4375, 0.4375, 0.4375, 0.375, 0.4375, 0.4375, 0.4375, 0.5, 0.4375, 0.5, 0.4375, 0.4375, 0.5, 0.375, 0.5625, 0.375, 0.5625, 0.4375, 0.5, 0.4375, 0.5, 0.4375, 0.5625, 0.4375, 0.5625, 0.5, 0.5, 0.5, 0.6875, 0.625, 0.75, 0.625, 0.75, 0.688, 0.6875, 0.688, 0.625, 0.75, 0.625, 0.688, 0.625, 0.688, 0.625, 0.75, 0.625, 0.625, 0.6875, 0.625, 0.6875, 0.688, 0.625, 0.688, 0.5625, 0.625, 0.625, 0.625, 0.625, 0.688, 0.5625, 0.688, 0.5, 0.5, 0.5625, 0.5, 0.5625, 0.5625, 0.5, 0.5625, 0.4375, 0.4375, 0.4375, 0.5, 0.4375, 0.5, 0.4375, 0.4375, 0.6875, 0.5, 0.75, 0.5, 0.75, 0.5625, 0.6875, 0.5625, 0.5625, 0.5, 0.625, 0.5, 0.625, 0.5625, 0.5625, 0.5625, 0.4375, 0.5, 0.4375, 0.5625, 0.4375, 0.5625, 0.4375, 0.5, 0.4375, 0.5, 0.5, 0.5, 0.5, 0.5625, 0.4375, 0.5625, 0.625, 0.5, 0.6875, 0.5, 0.6875, 0.5625, 0.625, 0.5625, 0.625, 0.625, 0.625, 0.5625, 0.625, 0.5625, 0.625, 0.625, 0.4375, 0.5, 0.4375, 0.5625, 0.4375, 0.5625, 0.4375, 0.5, 0.4375, 0.375, 0.4375, 0.4375, 0.4375, 0.4375, 0.4375, 0.375, 0.4375, 0.4375, 0.4375, 0.5, 0.4375, 0.5, 0.4375, 0.4375, 0.4375, 0.375, 0.4375, 0.4375, 0.4375, 0.4375, 0.4375, 0.375, 0.4375, 0.5, 0.4375, 0.5625, 0.4375, 0.5, 0.5625, 0.688, 0.0, 0.0, 0.5625, 0.625, 0.5625, 0.625, 0.0, 0.0, 0.0, 0.0, 0.5625, 0.5625, 0.0, 0.0, 0.0, 0.0, 0.0, 0.0, 0.0, 0.0, 0.0, 0.0, 0.0, 0.0, 0.0, 0.0, 0.0, 0.0, 0.0, 0.0, 0.0, 0.0, 0.0, 0.0, 0.0, 0.0, 0.0, 0.0, 0.0, 0.0, 0.0, 0.0, 0.0, 0.0, 0.0, 0.0, 0.0, 0.0, 0.0, 0.0, 0.0, 0.0, 0.0, 0.0, 0.0, 0.0, 0.0, 0.0, 0.0, 0.0, 0.0, 0.0, 0.0, 0.0, 0.0, 0.0, 0.0, 0.0, 0.0, 0.0, 0.0, 0.0, 0.0, 0.0, 0.0, 0.0, 0.0, 0.0, 0.0, 0.0, 0.0, 0.0, 0.0, 0.0])
me_cube_007.materials.append(mat_hair)
me_cube_007.update()
me_plane_001 = bpy.data.meshes.new('Plane.001')
me_plane_001.from_pydata([(-1.0, -1.0, 0.0), (1.0, -1.0, 0.0), (-1.0, 1.0, 1.223), (1.0, 1.0, 1.223), (-1.0, 0.7214, 0.0), (-1.0, 1.0, 0.2786), (-1.0, 0.8607, 0.03732), (-1.0, 0.9627, 0.1393), (1.0, 1.0, 0.2786), (1.0, 0.7214, 0.0), (1.0, 0.9627, 0.1393), (1.0, 0.8607, 0.03732)], [], [(8, 5, 7, 10), (10, 7, 6, 11), (11, 6, 4, 9), (0, 1, 9, 4), (5, 8, 3, 2)])
me_plane_001.polygons.foreach_set('use_smooth', [True] * 5)
_uv = me_plane_001.uv_layers.new(name='UVMap')
_uv.uv.foreach_set('vector', [1.0, 1.0, 0.0, 1.0, 0.0, 1.0, 1.0, 1.0, 1.0, 1.0, 0.0, 1.0, 0.0, 0.9304, 1.0, 0.9304, 1.0, 0.9304, 0.0, 0.9304, 0.0, 0.8607, 1.0, 0.8607, 0.0, 0.0, 1.0, 0.0, 1.0, 0.8607, 0.0, 0.8607, 0.0, 1.0, 1.0, 1.0, 1.0, 1.0, 0.0, 1.0])
me_plane_001.update()

# ---- objects
ob_light = bpy.data.objects.new('Light', light_light)
ob_camera = bpy.data.objects.new('Camera', cam_camera)
ob_cube = bpy.data.objects.new('Cube', me_cube_002)
ob_cylinder = bpy.data.objects.new('Cylinder', me_cylinder)
ob_cylinder_001 = bpy.data.objects.new('Cylinder.001', me_cylinder_001)
ob_cube_001 = bpy.data.objects.new('Cube.001', me_cube_004)
ob_cylinder_002 = bpy.data.objects.new('Cylinder.002', me_cylinder_002)
ob_cube_002 = bpy.data.objects.new('Cube.002', me_cube_005)
ob_cube_003 = bpy.data.objects.new('Cube.003', me_cube_007)
ob_camera_001 = bpy.data.objects.new('Camera.001', cam_camera_006)
ob_plane = bpy.data.objects.new('Plane', me_plane_001)
ob_area = bpy.data.objects.new('Area', light_area)
ob_area_001 = bpy.data.objects.new('Area.001', light_area_001)
ob_empty = bpy.data.objects.new('Empty', None)
ob_empty_001 = bpy.data.objects.new('Empty.001', None)

# ---- transforms, parenting, visibility, modifiers, constraints
ob_light.location = (4.076, 1.005, 5.904)
ob_light.rotation_euler = (0.6503, 0.05522, 1.866)
ob_light.lock_rotations_4d = False
ob_light.empty_display_type = 'ARROWS'
ob_light.color = (0.0, 0.0, 0.0, 0.0)
ob_light.lineart.crease_threshold = 0.0
ob_camera.location = (-1.635, -11.68, 3.118)
ob_camera.rotation_euler = (1.486, 6.116e-07, -0.1392)
ob_camera.lock_rotations_4d = False
ob_camera.empty_display_type = 'ARROWS'
ob_camera.color = (0.0, 0.0, 0.0, 0.0)
ob_camera.display_type = 'WIRE'
ob_camera.lineart.crease_threshold = 0.0
ob_cube.location = (0.0, 0.0, 2.211)
ob_cube.scale = (0.3421, 0.3421, 0.3421)
_m = ob_cube.modifiers.new('Mirror', 'MIRROR')
_m.use_clip = True
ob_cylinder.location = (0.1855, -0.07363, 1.293)
ob_cylinder.scale = (0.1136, 0.1136, 0.1136)
_m = ob_cylinder.modifiers.new('Mirror', 'MIRROR')
_m.merge_threshold = 0.02
_m.mirror_object = ob_cube
ob_cylinder_001.location = (0.2479, -0.07363, 2.676)
ob_cylinder_001.rotation_euler = (3.527e-08, -0.6566, -1.035e-07)
ob_cylinder_001.scale = (0.1136, 0.1136, 0.1136)
_m = ob_cylinder_001.modifiers.new('Mirror', 'MIRROR')
_m.mirror_object = ob_cube
ob_cube_001.location = (-3.44e-05, -4.431e-07, 3.298)
ob_cube_001.scale = (0.2938, 0.2938, 0.2938)
_m = ob_cube_001.modifiers.new('Mirror', 'MIRROR')
_m.use_clip = True
ob_cylinder_002.location = (-0.00849, -0.0003715, 2.963)
ob_cylinder_002.scale = (0.0536, 0.0536, 0.0536)
ob_cube_002.location = (0.3642, -4.324e-07, 3.218)
ob_cube_002.scale = (0.07407, 0.07407, 0.07407)
_m = ob_cube_002.modifiers.new('Mirror', 'MIRROR')
_m.mirror_object = ob_cube_001
ob_cube_003.location = (-3.44e-05, -4.431e-07, 3.298)
ob_cube_003.scale = (0.2938, 0.2938, 0.2938)
_m = ob_cube_003.modifiers.new('Mirror', 'MIRROR')
_m.use_clip = True
_m = ob_cube_003.modifiers.new('Solidify', 'SOLIDIFY')
_m.thickness = 0.33
ob_camera_001.location = (-12.0, -15.0, 6.0)
ob_camera_001.rotation_euler = (1.222, 0.0, 0.4363)
ob_plane.location = (0.0, 0.0, 0.0)
ob_plane.scale = (9.986, 9.986, 9.986)
ob_area.location = (-4.683, -1.403, 5.78)
ob_area.rotation_euler = (0.3394, -1.087, -0.1229)
ob_area_001.location = (-3.376, -6.674, 3.908)
ob_area_001.rotation_euler = (1.424, -0.8789, -0.3569)
ob_empty.location = (1.052, 4.677, 1.969)
ob_empty.rotation_euler = (1.571, -0.0, -0.0)
ob_empty.empty_display_type = 'IMAGE'
ob_empty.empty_display_size = 5.0
ob_empty.use_empty_image_alpha = True
ob_empty.color = (1.0, 1.0, 1.0, 0.74)
ob_empty_001.location = (-5.522, -1.1, 1.965)
ob_empty_001.rotation_euler = (1.571, -0.0, 1.571)
ob_empty_001.empty_display_type = 'IMAGE'
ob_empty_001.empty_display_size = 5.0
ob_empty_001.use_empty_image_alpha = True
ob_empty_001.color = (1.0, 1.0, 1.0, 0.74)

# ---- collection membership
col_collection.objects.link(ob_light)
col_collection.objects.link(ob_camera)
col_collection.objects.link(ob_cube)
col_collection.objects.link(ob_cylinder)
col_collection.objects.link(ob_cylinder_001)
col_collection.objects.link(ob_cube_001)
col_collection.objects.link(ob_cylinder_002)
col_collection.objects.link(ob_cube_002)
col_collection.objects.link(ob_cube_003)
col_collection.objects.link(ob_camera_001)
col_collection.objects.link(ob_plane)
col_collection.objects.link(ob_area)
col_collection.objects.link(ob_area_001)
col_ref.objects.link(ob_empty)
col_ref.objects.link(ob_empty_001)
def _layer_coll(name, lc=None):
    lc = lc or bpy.context.view_layer.layer_collection
    for c in lc.children:
        if c.name == name: return c
        r = _layer_coll(name, c)
        if r: return r
_layer_coll('REF').exclude = True

# ---- scene / render settings (as saved in the file)
scene.camera = ob_camera
scene.frame_start = 1; scene.frame_end = 250; scene.frame_set(0)
scene.render.engine = 'CYCLES'
scene.render.bake_bias = 0.0
scene.render.bake_samples = 0
scene.cycles.samples = 8
scene.cycles.sampling_pattern = 'TABULATED_SOBOL'
scene.eevee.taa_render_samples = 16
scene.eevee.use_volume_custom_range = False
bpy.context.view_layer.update()
